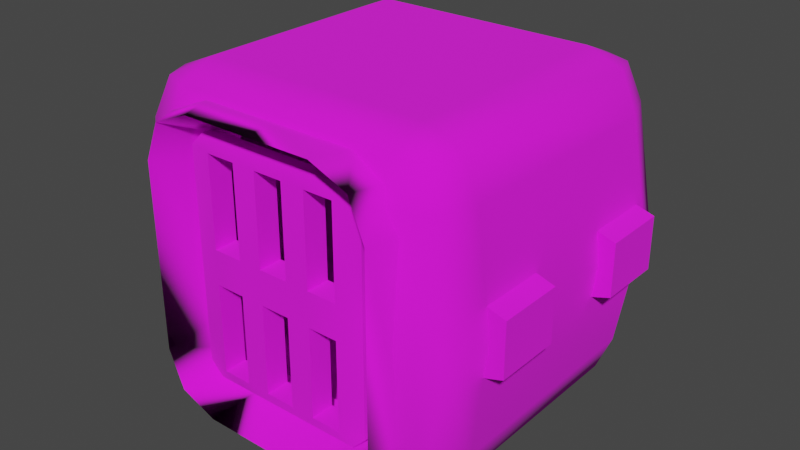 # Source: battlesprite_crate.blend  (saved by Blender 3.4.6; exported with 4.5.12 LTS)
import bpy
from mathutils import Matrix  # noqa: F401  (used for matrix-valued properties, if any)

bpy.ops.wm.read_factory_settings(use_empty=True)
scene = bpy.context.scene
scene.name = 'Scene'

# ---- collections
col_collection = bpy.data.collections.new('Collection'); scene.collection.children.link(col_collection)
col_export = bpy.data.collections.new('Export'); scene.collection.children.link(col_export)

# ---- images (referenced by path relative to the original .blend; pixels are not part of the script)
import os
ASSET_DIR = os.environ.get("B2B_ASSET_DIR", "")  # directory of the original .blend (textures are referenced by path, not embedded)
HERE = os.path.dirname(os.path.abspath(__file__))  # packed textures are extracted next to this script under _unpacked/

def load_image(name, relpath, width, height, colorspace="sRGB"):
    """Load a texture the original file referenced (path relative to the .blend, or extracted next to this script)."""
    p = next((c for c in (os.path.join(HERE, relpath), os.path.join(ASSET_DIR, relpath)) if relpath and os.path.exists(c)), "")
    if p:
        img = bpy.data.images.load(p, check_existing=True)
        img.name = name
    else:  # same state as the original file: an image datablock whose file is absent (Cycles renders it pink)
        img = bpy.data.images.new(name, width, height)
        img.source = "FILE"
        img.filepath = "//" + (relpath or name)
    img.colorspace_settings.name = colorspace
    return img
img_crate_sprite_png = load_image('crate_sprite.png', 'crate_sprite.png', 1024, 1024, 'sRGB')

# ---- materials (node trees are filled in below, after node groups)
mat_crate_sprite = bpy.data.materials.new('crate_sprite')
mat_crate_sprite.use_backface_culling = True
mat_crate_sprite.use_transparent_shadow = False

# ---- material node trees
mat_crate_sprite.use_nodes = True; mat_crate_sprite.node_tree.nodes.clear()
_N = mat_crate_sprite.node_tree.nodes; _L = mat_crate_sprite.node_tree.links
n0 = _N.new('ShaderNodeBsdfPrincipled'); n0.name = 'Principled BSDF'; n0.location = (10, 300)
n0.distribution = 'GGX'
n0.subsurface_method = 'RANDOM_WALK_SKIN'
n0.inputs[2].default_value = 1.0
n0.inputs[27].default_value = (0.0, 0.0, 0.0, 1.0)
n0.inputs[28].default_value = 1.0
n1 = _N.new('ShaderNodeOutputMaterial'); n1.name = 'Material Output'; n1.location = (320, 270)
n2 = _N.new('ShaderNodeTexImage'); n2.name = 'Image Texture'; n2.location = (-440, 210)
n2.label = 'BASE COLOR'
n2.image = img_crate_sprite_png
_L.new(n0.outputs[0], n1.inputs[0])
_L.new(n2.outputs[0], n0.inputs[0])
_L.new(n2.outputs[1], n0.inputs[4])
n1.is_active_output = True

# ---- world
world_world = bpy.data.worlds.new('World'); scene.world = world_world
world_world.use_nodes = True; world_world.node_tree.nodes.clear()
_N = world_world.node_tree.nodes; _L = world_world.node_tree.links
n0 = _N.new('ShaderNodeOutputWorld'); n0.name = 'World Output'; n0.location = (300, 300)
n1 = _N.new('ShaderNodeBackground'); n1.name = 'Background'; n1.location = (10, 300)
n1.inputs[0].default_value = (0.05088, 0.05088, 0.05088, 1.0)
_L.new(n1.outputs[0], n0.inputs[0])
n0.is_active_output = True
world_world.color = (0.05088, 0.05088, 0.05088)
world_world.use_sun_shadow = False
world_world.sun_shadow_jitter_overblur = 0.0

# ---- meshes
me_rsrc_world_prop_knights_battlesprites_crate_battlesprite_meshno = bpy.data.meshes.new('rsrc.world.prop.knights.battlesprites.crate_battlesprite-MeshNo')
me_rsrc_world_prop_knights_battlesprites_crate_battlesprite_meshno.from_pydata([(0.16, -0.84, 0.34), (-0.16, -0.84, 0.34), (-0.16, -1.0, 0.34), (0.16, -1.0, 0.34), (0.16, -0.84, 0.5), (-0.584, -0.42, -0.14), (-0.584, -0.58, -0.34), (-0.584, -0.58, -0.14), (-0.52, -0.4, -0.14), (-0.52, -0.4, -0.34), (-0.584, -0.42, -0.34), (-0.52, -0.6, -0.34), (-0.52, -0.6, -0.14), (-0.584, -0.58, 0.14), (-0.584, -0.42, 0.14), (-0.52, -0.4, 0.14), (-0.52, -0.6, 0.14), (-0.52, -0.6, 0.34), (-0.584, -0.58, 0.34), (-0.52, -0.4, 0.34), (-0.584, -0.42, 0.34), (0.584, -0.42, -0.14), (0.584, -0.58, -0.14), (0.584, -0.42, -0.34), (0.52, -0.4, -0.34), (0.52, -0.4, -0.14), (0.52, -0.6, -0.34), (0.584, -0.58, -0.34), (0.52, -0.6, -0.14), (0.584, -0.58, 0.14), (0.584, -0.42, 0.14), (0.584, -0.42, 0.34), (0.52, -0.6, 0.14), (0.52, -0.4, 0.14), (0.584, -0.58, 0.34), (0.52, -0.6, 0.34), (0.52, -0.4, 0.34), (-0.16, -0.9531, 0.4531), (0.3, -0.1, -0.36), (-0.3, -0.94, -0.36), (-0.3, -0.1, 0.32), (0.34, -0.84, 0.5), (1.748e-09, -0.5, 0.54), (0.0, -0.84, 0.5), (-0.34, -0.84, 0.5), (-0.4931, -0.5, 0.4931), (-0.42, -0.9531, 0.42), (-0.16, -0.84, 0.5), (0.3, -0.94, 0.32), (0.3, -0.94, -0.36), (-0.3, -0.94, 0.32), (0.3, -0.1, 0.32), (-0.3, -0.1, -0.36), (-0.4531, -0.84, 0.4531), (-0.5, -0.84, 0.34), (-0.5, -0.84, -0.34), (-0.4531, -0.9531, -0.34), (-0.4931, -0.5, -0.4531), (-0.4531, -0.84, -0.4531), (-0.42, -0.9531, -0.42), (-0.38, -0.5, -0.5), (-0.34, -0.84, -0.5), (-0.2404, -0.92, -0.4669), (0.0, -0.9531, -0.4531), (0.0, -0.92, -0.4669), (0.34, -0.9531, -0.4531), (0.2404, -0.92, -0.4669), (0.34, -0.84, -0.5), (0.4531, -0.84, -0.4531), (0.4931, -0.5, -0.4531), (0.5, -0.84, -0.34), (0.54, -0.5, 0.38), (0.4531, -0.9531, -0.34), (0.5, -0.84, 0.34), (0.4531, -0.84, 0.4531), (0.4531, -0.9531, 0.34), (0.42, -0.9531, 0.42), (0.34, -1.0, -0.34), (0.42, -0.9531, -0.42), (0.0, -1.0, -0.34), (0.0, -1.0, 0.34), (-0.34, -1.0, -0.34), (-0.34, -0.9531, -0.4531), (-0.34, -1.0, 0.34), (-0.4531, -0.9531, 0.34), (-0.34, -0.9531, 0.4531), (0.34, -1.0, 0.34), (0.16, -0.9531, 0.4531), (0.34, -0.9531, 0.4531), (-0.4531, -0.16, 0.4531), (-0.38, -0.5, 0.54), (-0.34, -0.16, 0.5), (-0.34, -0.04686, 0.4531), (0.0, -0.16, 0.5), (0.0, -0.04686, 0.4531), (0.38, -0.5, 0.54), (0.34, -0.16, 0.5), (0.4931, -0.5, 0.4931), (0.34, -0.04686, 0.4531), (0.4531, -0.16, 0.4531), (0.5, -0.16, 0.34), (0.54, -0.5, -0.34), (0.4531, -0.04686, 0.34), (0.5, -0.16, -0.34), (0.4531, -0.16, -0.4531), (0.38, -0.5, -0.5), (0.34, -0.16, -0.5), (0.42, -0.04686, -0.42), (0.2404, -0.08, -0.4669), (0.0, -0.08, -0.4669), (0.0, -0.04686, -0.4531), (-0.2404, -0.08, -0.4669), (-0.34, -0.16, -0.5), (-0.4531, -0.16, -0.4531), (-0.54, -0.5, -0.34), (-0.5, -0.16, -0.34), (-0.54, -0.5, 0.38), (-0.4531, -0.04686, -0.34), (-0.5, -0.16, 0.34), (-0.4531, -0.04686, 0.34), (-0.34, 0.0, -0.34), (-0.42, -0.04686, -0.42), (-0.34, -0.04686, -0.4531), (0.0, 0.0, -0.34), (0.34, 0.0, -0.34), (0.34, -0.04686, -0.4531), (0.4531, -0.04686, -0.34), (0.34, 0.0, 0.34), (0.42, -0.04686, 0.42), (0.0, 0.0, 0.34), (-0.34, 0.0, 0.34), (-0.42, -0.04686, 0.42), (-4.768e-08, -0.94, -0.458), (-3.815e-08, -0.94, -0.56), (-0.2, -0.94, -0.56), (0.24, -0.94, -0.458), (-0.24, -0.94, -0.458), (0.3131, -0.8931, -0.56), (-0.3131, -0.8931, -0.56), (0.3531, -0.8931, -0.458), (-0.3531, -0.8931, -0.458), (0.36, -0.78, -0.56), (0.4, -0.78, -0.458), (-0.4, -0.78, -0.458), (0.4, -0.22, -0.458), (0.36, -0.22, -0.56), (-0.4, -0.22, -0.458), (0.3531, -0.1069, -0.458), (-0.3531, -0.1069, -0.458), (0.24, -0.06, -0.458), (-0.24, -0.06, -0.458), (0.2, -0.06, -0.56), (-0.2, -0.06, -0.56), (-2.861e-08, -0.06, -0.458), (-0.12, -0.86, -0.36), (-4.292e-08, -0.86, -0.36), (0.12, -0.86, -0.36), (0.2, -0.94, -0.56), (-0.2331, -0.8131, -0.36), (0.2331, -0.8131, -0.36), (-0.28, -0.7, -0.36), (-0.36, -0.78, -0.56), (0.28, -0.7, -0.36), (-0.28, -0.3, -0.36), (-0.36, -0.22, -0.56), (0.28, -0.3, -0.36), (-0.2331, -0.1869, -0.36), (0.3131, -0.1069, -0.56), (-0.3131, -0.1069, -0.56), (0.2331, -0.1869, -0.36), (0.12, -0.14, -0.36), (-3.815e-08, -0.06, -0.56), (-3.815e-08, -0.14, -0.36), (-0.12, -0.14, -0.36)], [], [(0, 1, 2), (2, 3, 0), (4, 47, 1), (1, 0, 4), (5, 10, 6), (6, 7, 5), (8, 9, 10), (10, 5, 8), (9, 11, 6), (6, 10, 9), (11, 12, 7), (7, 6, 11), (12, 8, 5), (5, 7, 12), (20, 14, 13), (13, 18, 20), (19, 15, 14), (14, 20, 19), (15, 16, 13), (13, 14, 15), (16, 17, 18), (18, 13, 16), (17, 19, 20), (20, 18, 17), (27, 23, 21), (21, 22, 27), (23, 24, 25), (25, 21, 23), (27, 26, 24), (24, 23, 27), (22, 28, 26), (26, 27, 22), (21, 25, 28), (28, 22, 21), (29, 30, 31), (31, 34, 29), (30, 33, 36), (36, 31, 30), (29, 32, 33), (33, 30, 29), (34, 35, 32), (32, 29, 34), (31, 36, 35), (35, 34, 31), (37, 2, 1), (1, 47, 37), (0, 3, 87), (87, 4, 0), (48, 51, 38), (38, 49, 48), (52, 50, 39), (50, 52, 40), (4, 87, 88), (88, 41, 4), (41, 88, 76), (76, 74, 41), (95, 41, 74), (74, 97, 95), (41, 95, 42), (42, 43, 41), (43, 42, 90), (90, 44, 43), (44, 90, 45), (45, 53, 44), (85, 44, 53), (53, 46, 85), (47, 44, 85), (85, 37, 47), (48, 49, 39), (39, 50, 48), (51, 48, 50), (50, 40, 51), (51, 40, 52), (52, 38, 51), (53, 45, 116), (116, 54, 53), (46, 53, 54), (54, 116, 114), (54, 84, 46), (114, 55, 54), (84, 54, 55), (55, 56, 84), (55, 114, 57), (56, 55, 58), (57, 58, 55), (58, 59, 56), (58, 57, 60), (60, 61, 58), (59, 58, 61), (61, 82, 59), (62, 82, 61), (63, 82, 62), (62, 64, 63), (65, 63, 64), (64, 66, 65), (67, 65, 66), (68, 78, 65), (65, 67, 68), (67, 105, 69), (69, 68, 67), (68, 69, 101), (101, 70, 68), (70, 101, 71), (78, 68, 70), (70, 72, 78), (71, 73, 70), (72, 70, 73), (73, 71, 97), (97, 74, 73), (75, 73, 74), (74, 76, 75), (73, 75, 72), (77, 72, 75), (77, 78, 72), (77, 65, 78), (65, 77, 79), (79, 63, 65), (80, 79, 77), (63, 79, 81), (81, 82, 63), (81, 59, 82), (81, 56, 59), (56, 81, 83), (83, 81, 79), (79, 80, 83), (83, 84, 56), (83, 46, 84), (83, 85, 46), (37, 85, 83), (83, 2, 37), (77, 86, 80), (75, 86, 77), (87, 3, 86), (86, 88, 87), (86, 76, 88), (86, 75, 76), (89, 45, 90), (90, 91, 89), (131, 89, 91), (91, 90, 42), (91, 92, 131), (42, 93, 91), (92, 91, 93), (93, 94, 92), (93, 42, 95), (94, 93, 96), (95, 96, 93), (96, 95, 97), (96, 98, 94), (97, 99, 96), (98, 96, 99), (99, 128, 98), (99, 97, 71), (71, 100, 99), (128, 99, 100), (100, 71, 101), (100, 102, 128), (101, 103, 100), (102, 100, 103), (103, 101, 69), (69, 104, 103), (104, 69, 105), (105, 106, 104), (107, 104, 106), (106, 125, 107), (108, 125, 106), (125, 108, 109), (109, 110, 125), (110, 109, 111), (111, 122, 110), (112, 122, 111), (113, 121, 122), (122, 112, 113), (112, 60, 57), (57, 113, 112), (113, 57, 114), (114, 115, 113), (115, 114, 116), (121, 113, 115), (115, 117, 121), (116, 118, 115), (117, 115, 118), (118, 116, 45), (45, 89, 118), (119, 118, 89), (89, 131, 119), (118, 119, 117), (120, 117, 119), (117, 120, 121), (121, 120, 122), (122, 120, 123), (123, 110, 122), (110, 123, 124), (124, 125, 110), (125, 124, 107), (107, 124, 126), (104, 107, 126), (126, 103, 104), (103, 126, 102), (127, 102, 126), (126, 124, 127), (102, 127, 128), (127, 124, 123), (128, 127, 98), (98, 127, 129), (123, 129, 127), (129, 94, 98), (129, 123, 120), (94, 129, 130), (130, 92, 94), (92, 130, 131), (131, 130, 119), (119, 130, 120), (120, 130, 129), (132, 133, 157), (134, 133, 132), (157, 135, 132), (132, 136, 134), (135, 157, 137), (138, 134, 136), (137, 139, 135), (136, 140, 138), (139, 137, 141), (161, 138, 140), (141, 142, 139), (140, 143, 161), (144, 142, 141), (164, 161, 143), (141, 145, 144), (143, 146, 164), (147, 144, 145), (164, 146, 148), (145, 167, 147), (148, 168, 164), (149, 147, 167), (168, 148, 150), (167, 151, 149), (150, 152, 168), (153, 149, 151), (152, 150, 153), (153, 171, 152), (151, 171, 153), (154, 155, 133), (133, 155, 156), (133, 134, 154), (156, 157, 133), (158, 154, 134), (137, 157, 156), (134, 138, 158), (156, 159, 137), (160, 158, 138), (141, 137, 159), (138, 161, 160), (159, 162, 141), (163, 160, 161), (145, 141, 162), (161, 164, 163), (162, 165, 145), (166, 163, 164), (167, 145, 165), (164, 168, 166), (165, 169, 167), (151, 167, 169), (169, 170, 151), (171, 151, 170), (170, 172, 171), (171, 172, 173), (173, 166, 168), (173, 152, 171), (168, 152, 173)])
me_rsrc_world_prop_knights_battlesprites_crate_battlesprite_meshno.polygons.foreach_set('use_smooth', [0, 0, 0, 0, 0, 0, 0, 0, 0, 0, 0, 0, 0, 0, 0, 0, 0, 0, 0, 0, 0, 0, 0, 0, 0, 0, 0, 0, 0, 0, 0, 0, 0, 0, 0, 0, 0, 0, 0, 0, 0, 0, 0, 0, 0, 0, 0, 0, 1, 1, 1, 1, 1, 1, 1, 1, 1, 1, 1, 1, 1, 1, 1, 1, 1, 1, 1, 1, 1, 1, 1, 1, 1, 1, 1, 1, 1, 1, 1, 1, 1, 1, 1, 1, 1, 1, 1, 1, 1, 1, 1, 1, 1, 1, 1, 1, 1, 1, 1, 1, 1, 1, 1, 1, 1, 1, 1, 1, 1, 1, 1, 1, 1, 1, 1, 1, 1, 1, 1, 1, 1, 1, 1, 1, 1, 1, 1, 1, 1, 1, 1, 1, 1, 1, 1, 1, 1, 1, 1, 1, 1, 1, 1, 1, 1, 1, 1, 1, 1, 1, 1, 1, 1, 1, 1, 1, 1, 1, 1, 1, 1, 1, 1, 1, 1, 1, 1, 1, 1, 1, 1, 1, 1, 1, 1, 1, 1, 1, 1, 1, 1, 1, 1, 1, 1, 1, 1, 1, 1, 1, 1, 1, 1, 1, 1, 1, 1, 1, 1, 1, 1, 1, 0, 1, 1, 0, 1, 0, 1, 1, 1, 1, 1, 0, 1, 1, 1, 1, 1, 1, 1, 1, 1, 1, 1, 1, 1, 1, 1, 1, 1, 1, 1, 1, 1, 1, 1, 1, 1, 1, 1, 1, 1, 1, 1, 1, 1, 1, 1, 1, 1, 1, 1, 1, 1, 1, 1, 1, 1, 1, 1, 1, 1, 1, 1, 1, 1, 1, 1, 1])
_uv = me_rsrc_world_prop_knights_battlesprites_crate_battlesprite_meshno.uv_layers.new(name='UVMap')
_uv.uv.foreach_set('vector', [0.5987, 0.7493, 0.5987, 0.8571, 0.5457, 0.8571, 0.5457, 0.8571, 0.5457, 0.7493, 0.5987, 0.7493, 0.6569, 0.7493, 0.6569, 0.8571, 0.6039, 0.8571, 0.6039, 0.8571, 0.6039, 0.7493, 0.6569, 0.7493, 0.03791, 0.03856, 0.1356, 0.03856, 0.1356, 0.1166, 0.1356, 0.1166, 0.03791, 0.1166, 0.03791, 0.03856, 0.03791, 0.001382, 0.1356, 0.001382, 0.1356, 0.03409, 0.1356, 0.03409, 0.03791, 0.03409, 0.03791, 0.001382, 0.1718, 0.02881, 0.1718, 0.1264, 0.1406, 0.1166, 0.1406, 0.1166, 0.1406, 0.03856, 0.1718, 0.02881, 0.1356, 0.1536, 0.03791, 0.1536, 0.03791, 0.1209, 0.03791, 0.1209, 0.1356, 0.1209, 0.1356, 0.1536, 0.001547, 0.1264, 0.001547, 0.02881, 0.03277, 0.03856, 0.03277, 0.03856, 0.03277, 0.1166, 0.001547, 0.1264, 0.1354, 0.03856, 0.03791, 0.03856, 0.03791, 0.1166, 0.03791, 0.1166, 0.1354, 0.1166, 0.1354, 0.03856, 0.1354, 0.001382, 0.03791, 0.001382, 0.03791, 0.03409, 0.03791, 0.03409, 0.1354, 0.03409, 0.1354, 0.001382, 0.001547, 0.02881, 0.001547, 0.1264, 0.03277, 0.1166, 0.03277, 0.1166, 0.03277, 0.03856, 0.001547, 0.02881, 0.03791, 0.1536, 0.1354, 0.1536, 0.1354, 0.1209, 0.1354, 0.1209, 0.03791, 0.1209, 0.03791, 0.1536, 0.1718, 0.1264, 0.1718, 0.02881, 0.1406, 0.03856, 0.1406, 0.03856, 0.1406, 0.1166, 0.1718, 0.1264, 0.1356, 0.1166, 0.1356, 0.03856, 0.03791, 0.03856, 0.03791, 0.03856, 0.03791, 0.1166, 0.1356, 0.1166, 0.1356, 0.03409, 0.1356, 0.001382, 0.03791, 0.001382, 0.03791, 0.001382, 0.03791, 0.03409, 0.1356, 0.03409, 0.1406, 0.1166, 0.1718, 0.1264, 0.1718, 0.02881, 0.1718, 0.02881, 0.1406, 0.03856, 0.1406, 0.1166, 0.03791, 0.1209, 0.03791, 0.1536, 0.1356, 0.1536, 0.1356, 0.1536, 0.1356, 0.1209, 0.03791, 0.1209, 0.03277, 0.03856, 0.001547, 0.02881, 0.001547, 0.1264, 0.001547, 0.1264, 0.03277, 0.1166, 0.03277, 0.03856, 0.03791, 0.1166, 0.03791, 0.03856, 0.1354, 0.03856, 0.1354, 0.03856, 0.1354, 0.1166, 0.03791, 0.1166, 0.03791, 0.03409, 0.03791, 0.001382, 0.1354, 0.001382, 0.1354, 0.001382, 0.1354, 0.03409, 0.03791, 0.03409, 0.03277, 0.1166, 0.001547, 0.1264, 0.001547, 0.02881, 0.001547, 0.02881, 0.03277, 0.03856, 0.03277, 0.1166, 0.1354, 0.1209, 0.1354, 0.1536, 0.03791, 0.1536, 0.03791, 0.1536, 0.03791, 0.1209, 0.1354, 0.1209, 0.1406, 0.03856, 0.1718, 0.02881, 0.1718, 0.1264, 0.1718, 0.1264, 0.1406, 0.1166, 0.1406, 0.03856, 0.08402, 0.542, 0.03191, 0.5635, 0.03191, 0.4898, 0.03191, 0.4898, 0.1056, 0.4898, 0.08402, 0.542, 0.03191, 0.4898, 0.03191, 0.5635, 0.08402, 0.542, 0.08402, 0.542, 0.1056, 0.4898, 0.03191, 0.4898, 0.025, 0.4216, 0.02494, 0.3615, 0.07521, 0.3615, 0.07521, 0.3615, 0.07521, 0.4216, 0.025, 0.4216, 0.07551, 0.3615, 0.025, 0.4216, 0.07551, 0.4216, 0.025, 0.4216, 0.07551, 0.3615, 0.025, 0.3615, 0.7423, 0.5519, 0.7423, 0.6018, 0.6682, 0.6018, 0.6682, 0.6018, 0.6682, 0.5519, 0.7423, 0.5519, 0.6682, 0.5519, 0.6682, 0.6018, 0.6354, 0.6054, 0.6354, 0.6054, 0.6218, 0.557, 0.6682, 0.5519, 0.6518, 0.4131, 0.6682, 0.5519, 0.6218, 0.557, 0.6218, 0.557, 0.6054, 0.4181, 0.6518, 0.4131, 0.6682, 0.5519, 0.6518, 0.4131, 0.8077, 0.4131, 0.8077, 0.4131, 0.8077, 0.5519, 0.6682, 0.5519, 0.8077, 0.5519, 0.8077, 0.4131, 0.6518, 0.4131, 0.6518, 0.4131, 0.6682, 0.5519, 0.8077, 0.5519, 0.6682, 0.5519, 0.6518, 0.4131, 0.6054, 0.4181, 0.6054, 0.4181, 0.6218, 0.557, 0.6682, 0.5519, 0.6682, 0.6018, 0.6682, 0.5519, 0.6218, 0.557, 0.6218, 0.557, 0.6354, 0.6054, 0.6682, 0.6018, 0.7423, 0.5519, 0.6682, 0.5519, 0.6682, 0.6018, 0.6682, 0.6018, 0.7423, 0.6018, 0.7423, 0.5519, -0.02351, 0.4225, -0.02351, 0.4678, 0.02349, 0.4678, 0.02349, 0.4678, 0.02349, 0.4225, -0.02351, 0.4225, -0.02351, 0.3609, -0.02351, 0.4225, 0.02349, 0.4225, 0.02349, 0.4225, 0.02349, 0.3609, -0.02351, 0.3609, -0.02351, 0.3609, 0.02349, 0.3609, 0.02349, 0.3199, 0.02349, 0.3199, -0.02351, 0.3199, -0.02351, 0.3609, 0.5785, 0.5621, 0.5957, 0.4173, 0.5473, 0.4121, 0.5473, 0.4121, 0.5302, 0.5569, 0.5785, 0.5621, 0.5644, 0.6125, 0.5785, 0.5621, 0.5302, 0.5569, 0.5302, 0.5569, 0.5473, 0.4121, 0.2394, 0.412, 0.5302, 0.5569, 0.5304, 0.6088, 0.5644, 0.6125, 0.2394, 0.412, 0.2394, 0.5569, 0.5302, 0.5569, 0.5304, 0.6088, 0.5302, 0.5569, 0.2394, 0.5569, 0.2394, 0.5569, 0.2393, 0.6088, 0.5304, 0.6088, 0.2394, 0.5569, 0.2394, 0.412, 0.191, 0.4174, 0.2393, 0.6088, 0.2394, 0.5569, 0.1914, 0.5621, 0.191, 0.4174, 0.1914, 0.5621, 0.2394, 0.5569, 0.1914, 0.5621, 0.2052, 0.6125, 0.2393, 0.6088, 0.1914, 0.5621, 0.191, 0.4174, 0.1397, 0.4176, 0.1397, 0.4176, 0.1403, 0.5622, 0.1914, 0.5621, 0.1812, 0.6103, 0.1914, 0.5621, 0.1403, 0.5622, 0.1403, 0.5622, 0.1448, 0.6103, 0.1812, 0.6103, 0.1023, 0.5962, 0.1448, 0.6103, 0.1403, 0.5622, 0.004047, 0.6103, 0.1448, 0.6103, 0.1023, 0.5962, 0.1023, 0.5962, 0.002721, 0.5962, 0.004047, 0.6103, 0.1448, 0.6103, 0.004047, 0.6103, 0.002721, 0.5962, 0.002721, 0.5962, 0.1023, 0.5962, 0.1448, 0.6103, 0.1403, 0.5622, 0.1448, 0.6103, 0.1023, 0.5962, 0.1914, 0.5621, 0.1812, 0.6103, 0.1448, 0.6103, 0.1448, 0.6103, 0.1403, 0.5622, 0.1914, 0.5621, 0.1403, 0.5622, 0.1397, 0.4176, 0.191, 0.4174, 0.191, 0.4174, 0.1914, 0.5621, 0.1403, 0.5622, 0.1914, 0.5621, 0.191, 0.4174, 0.2394, 0.412, 0.2394, 0.412, 0.2394, 0.5569, 0.1914, 0.5621, 0.2394, 0.5569, 0.2394, 0.412, 0.5473, 0.4121, 0.2052, 0.6125, 0.1914, 0.5621, 0.2394, 0.5569, 0.2394, 0.5569, 0.2393, 0.6088, 0.2052, 0.6125, 0.5473, 0.4121, 0.5302, 0.5569, 0.2394, 0.5569, 0.2393, 0.6088, 0.2394, 0.5569, 0.5302, 0.5569, 0.5302, 0.5569, 0.5473, 0.4121, 0.5957, 0.4173, 0.5957, 0.4173, 0.5785, 0.5621, 0.5302, 0.5569, 0.5304, 0.6088, 0.5302, 0.5569, 0.5785, 0.5621, 0.5785, 0.5621, 0.5644, 0.6125, 0.5304, 0.6088, 0.5302, 0.5569, 0.5304, 0.6088, 0.2393, 0.6088, 0.239, 0.66, 0.2393, 0.6088, 0.5304, 0.6088, 0.239, 0.66, 0.2046, 0.6228, 0.2393, 0.6088, 0.239, 0.66, 0.1904, 0.6567, 0.2046, 0.6228, 0.1904, 0.6567, 0.239, 0.66, 0.239, 0.804, 0.239, 0.804, 0.1904, 0.804, 0.1904, 0.6567, 0.5309, 0.804, 0.239, 0.804, 0.239, 0.66, 0.1904, 0.804, 0.239, 0.804, 0.239, 0.9481, 0.239, 0.9481, 0.1904, 0.9513, 0.1904, 0.804, 0.239, 0.9481, 0.2046, 0.9852, 0.1904, 0.9513, 0.239, 0.9481, 0.239, 0.9993, 0.2046, 0.9852, 0.239, 0.9993, 0.239, 0.9481, 0.5309, 0.9481, 0.5309, 0.9481, 0.239, 0.9481, 0.239, 0.804, 0.239, 0.804, 0.5309, 0.804, 0.5309, 0.9481, 0.5309, 0.9481, 0.5309, 0.9993, 0.239, 0.9993, 0.5309, 0.9481, 0.5653, 0.9852, 0.5309, 0.9993, 0.5309, 0.9481, 0.5795, 0.9513, 0.5653, 0.9852, 0.5795, 0.8717, 0.5795, 0.9513, 0.5309, 0.9481, 0.5309, 0.9481, 0.5309, 0.8717, 0.5795, 0.8717, 0.239, 0.66, 0.5309, 0.66, 0.5309, 0.804, 0.5304, 0.6088, 0.5309, 0.66, 0.239, 0.66, 0.5795, 0.7364, 0.5309, 0.7364, 0.5309, 0.66, 0.5309, 0.66, 0.5795, 0.6567, 0.5795, 0.7364, 0.5309, 0.66, 0.5653, 0.6228, 0.5795, 0.6567, 0.5309, 0.66, 0.5304, 0.6088, 0.5653, 0.6228, 0.62, 0.2468, 0.6034, 0.3871, 0.6503, 0.3922, 0.6503, 0.3922, 0.6668, 0.2519, 0.62, 0.2468, 0.6337, 0.1979, 0.62, 0.2468, 0.6668, 0.2519, 0.6668, 0.2519, 0.6503, 0.3922, 0.8077, 0.3922, 0.6668, 0.2519, 0.6668, 0.2016, 0.6337, 0.1979, 0.8077, 0.3922, 0.8077, 0.2519, 0.6668, 0.2519, 0.6668, 0.2016, 0.6668, 0.2519, 0.8077, 0.2519, 0.8077, 0.2519, 0.8077, 0.2016, 0.6668, 0.2016, 0.8077, 0.2519, 0.8077, 0.3922, 0.6503, 0.3922, 0.8077, 0.2016, 0.8077, 0.2519, 0.6668, 0.2519, 0.6503, 0.3922, 0.6668, 0.2519, 0.8077, 0.2519, 0.6668, 0.2519, 0.6503, 0.3922, 0.6034, 0.3871, 0.6668, 0.2519, 0.6668, 0.2016, 0.8077, 0.2016, 0.6034, 0.3871, 0.62, 0.2468, 0.6668, 0.2519, 0.6668, 0.2016, 0.6668, 0.2519, 0.62, 0.2468, 0.62, 0.2468, 0.6337, 0.1979, 0.6668, 0.2016, 0.5785, 0.2421, 0.5957, 0.3869, 0.5473, 0.3921, 0.5473, 0.3921, 0.5302, 0.2473, 0.5785, 0.2421, 0.5644, 0.1917, 0.5785, 0.2421, 0.5302, 0.2473, 0.5302, 0.2473, 0.5473, 0.3921, 0.2394, 0.3921, 0.5302, 0.2473, 0.5305, 0.1954, 0.5644, 0.1917, 0.2394, 0.3921, 0.2394, 0.2473, 0.5302, 0.2473, 0.5305, 0.1954, 0.5302, 0.2473, 0.2394, 0.2473, 0.2394, 0.2473, 0.2394, 0.3921, 0.191, 0.3875, 0.191, 0.3875, 0.1914, 0.2423, 0.2394, 0.2473, 0.1914, 0.2423, 0.191, 0.3875, 0.1391, 0.3875, 0.1391, 0.3875, 0.1399, 0.2426, 0.1914, 0.2423, 0.1812, 0.194, 0.1914, 0.2423, 0.1399, 0.2426, 0.1399, 0.2426, 0.1445, 0.194, 0.1812, 0.194, 0.1015, 0.2082, 0.1445, 0.194, 0.1399, 0.2426, 0.1445, 0.194, 0.1015, 0.2082, 0.0009856, 0.2082, 0.0009856, 0.2082, 0.002324, 0.194, 0.1445, 0.194, 0.002324, 0.194, 0.0009856, 0.2082, 0.1015, 0.2082, 0.1015, 0.2082, 0.1445, 0.194, 0.002324, 0.194, 0.1399, 0.2426, 0.1445, 0.194, 0.1015, 0.2082, 0.1914, 0.2423, 0.1812, 0.194, 0.1445, 0.194, 0.1445, 0.194, 0.1399, 0.2426, 0.1914, 0.2423, 0.1399, 0.2426, 0.1391, 0.3875, 0.191, 0.3875, 0.191, 0.3875, 0.1914, 0.2423, 0.1399, 0.2426, 0.1914, 0.2423, 0.191, 0.3875, 0.2394, 0.3921, 0.2394, 0.3921, 0.2394, 0.2473, 0.1914, 0.2423, 0.2394, 0.2473, 0.2394, 0.3921, 0.5473, 0.3921, 0.2052, 0.1917, 0.1914, 0.2423, 0.2394, 0.2473, 0.2394, 0.2473, 0.2391, 0.1954, 0.2052, 0.1917, 0.5473, 0.3921, 0.5302, 0.2473, 0.2394, 0.2473, 0.2391, 0.1954, 0.2394, 0.2473, 0.5302, 0.2473, 0.5302, 0.2473, 0.5473, 0.3921, 0.5957, 0.3869, 0.5957, 0.3869, 0.5785, 0.2421, 0.5302, 0.2473, 0.5305, 0.1954, 0.5302, 0.2473, 0.5785, 0.2421, 0.5785, 0.2421, 0.5644, 0.1917, 0.5305, 0.1954, 0.5302, 0.2473, 0.5305, 0.1954, 0.2391, 0.1954, 0.2389, 0.1441, 0.2391, 0.1954, 0.5305, 0.1954, 0.2391, 0.1954, 0.2389, 0.1441, 0.2045, 0.1813, 0.2045, 0.1813, 0.2389, 0.1441, 0.1903, 0.1474, 0.1903, 0.1474, 0.2389, 0.1441, 0.2389, 4.333e-05, 0.2389, 4.333e-05, 0.1903, 0.003299, 0.1903, 0.1474, 0.1903, 0.003299, 0.2389, 4.333e-05, 0.2389, 0.1441, 0.2389, 0.1441, 0.1903, 0.1474, 0.1903, 0.003299, 0.1903, 0.1474, 0.2389, 0.1441, 0.2045, 0.1813, 0.2045, 0.1813, 0.2389, 0.1441, 0.2391, 0.1954, 0.1914, 0.2423, 0.2052, 0.1917, 0.2391, 0.1954, 0.2391, 0.1954, 0.2394, 0.2473, 0.1914, 0.2423, 0.2394, 0.2473, 0.2391, 0.1954, 0.5305, 0.1954, 0.5309, 0.1441, 0.5305, 0.1954, 0.2391, 0.1954, 0.2391, 0.1954, 0.2389, 0.1441, 0.5309, 0.1441, 0.5305, 0.1954, 0.5309, 0.1441, 0.5653, 0.1813, 0.5309, 0.1441, 0.2389, 0.1441, 0.2389, 4.333e-05, 0.5653, 0.1813, 0.5309, 0.1441, 0.5795, 0.1474, 0.5795, 0.1474, 0.5309, 0.1441, 0.5309, 4.345e-05, 0.2389, 4.333e-05, 0.5309, 4.345e-05, 0.5309, 0.1441, 0.5309, 4.345e-05, 0.5795, 0.003299, 0.5795, 0.1474, 0.5309, 4.345e-05, 0.2389, 4.333e-05, 0.2389, 0.1441, 0.5795, 0.003299, 0.5309, 4.345e-05, 0.5309, 0.1441, 0.5309, 0.1441, 0.5795, 0.1474, 0.5795, 0.003299, 0.5795, 0.1474, 0.5309, 0.1441, 0.5653, 0.1813, 0.5653, 0.1813, 0.5309, 0.1441, 0.5305, 0.1954, 0.5305, 0.1954, 0.5309, 0.1441, 0.2389, 0.1441, 0.2389, 0.1441, 0.5309, 0.1441, 0.5309, 4.345e-05, 0.996, 0.9991, 0.956, 0.9991, 0.956, 0.9072, 0.956, 0.9068, 0.956, 0.9991, 0.996, 0.9991, 0.956, 0.9072, 0.996, 0.9072, 0.996, 0.9991, 0.996, 0.9991, 0.996, 0.9068, 0.956, 0.9068, 0.996, 0.9072, 0.956, 0.9072, 0.956, 0.8638, 0.956, 0.864, 0.956, 0.9068, 0.996, 0.9068, 0.956, 0.8638, 0.996, 0.8638, 0.996, 0.9072, 0.996, 0.9068, 0.996, 0.864, 0.956, 0.864, 0.996, 0.8638, 0.956, 0.8638, 0.956, 0.8203, 0.956, 0.8208, 0.956, 0.864, 0.996, 0.864, 0.956, 0.8203, 0.996, 0.8203, 0.996, 0.8638, 0.996, 0.864, 0.996, 0.8208, 0.956, 0.8208, 0.996, 0.5919, 0.996, 0.8203, 0.956, 0.8203, 0.956, 0.5922, 0.956, 0.8208, 0.996, 0.8208, 0.956, 0.8203, 0.956, 0.5919, 0.996, 0.5919, 0.996, 0.8208, 0.996, 0.5922, 0.956, 0.5922, 0.996, 0.5484, 0.996, 0.5919, 0.956, 0.5919, 0.956, 0.5922, 0.996, 0.5922, 0.996, 0.5488, 0.956, 0.5919, 0.956, 0.5484, 0.996, 0.5484, 0.996, 0.5488, 0.956, 0.5488, 0.956, 0.5922, 0.996, 0.506, 0.996, 0.5484, 0.956, 0.5484, 0.956, 0.5488, 0.996, 0.5488, 0.996, 0.5063, 0.956, 0.5484, 0.956, 0.506, 0.996, 0.506, 0.996, 0.5063, 0.956, 0.5063, 0.956, 0.5488, 0.996, 0.4139, 0.996, 0.506, 0.956, 0.506, 0.956, 0.5063, 0.996, 0.5063, 0.996, 0.4139, 0.996, 0.4139, 0.956, 0.4139, 0.956, 0.5063, 0.956, 0.506, 0.956, 0.4139, 0.996, 0.4139, 0.872, 0.9486, 0.872, 0.996, 0.9388, 0.996, 0.9388, 0.996, 0.872, 0.996, 0.872, 0.949, 0.9388, 0.996, 0.9386, 0.9486, 0.872, 0.9486, 0.872, 0.949, 0.939, 0.949, 0.9388, 0.996, 0.872, 0.9129, 0.872, 0.9486, 0.9386, 0.9486, 0.939, 0.913, 0.939, 0.949, 0.872, 0.949, 0.9386, 0.9486, 0.9386, 0.9129, 0.872, 0.9129, 0.872, 0.949, 0.872, 0.913, 0.939, 0.913, 0.872, 0.8783, 0.872, 0.9129, 0.9386, 0.9129, 0.939, 0.878, 0.939, 0.913, 0.872, 0.913, 0.9386, 0.9129, 0.9386, 0.8783, 0.872, 0.8783, 0.872, 0.913, 0.872, 0.878, 0.939, 0.878, 0.872, 0.7176, 0.872, 0.8783, 0.9386, 0.8783, 0.939, 0.718, 0.939, 0.878, 0.872, 0.878, 0.9386, 0.8783, 0.9386, 0.7176, 0.872, 0.7176, 0.872, 0.878, 0.872, 0.718, 0.939, 0.718, 0.872, 0.683, 0.872, 0.7176, 0.9386, 0.7176, 0.939, 0.683, 0.939, 0.718, 0.872, 0.718, 0.9386, 0.7176, 0.9386, 0.683, 0.872, 0.683, 0.872, 0.718, 0.872, 0.683, 0.939, 0.683, 0.939, 0.647, 0.939, 0.683, 0.872, 0.683, 0.872, 0.683, 0.872, 0.647, 0.939, 0.647, 0.9388, 0.6, 0.939, 0.647, 0.872, 0.647, 0.872, 0.647, 0.872, 0.6, 0.9388, 0.6, 0.9388, 0.6, 0.872, 0.6, 0.872, 0.6473, 0.872, 0.6473, 0.872, 0.683, 0.9386, 0.683, 0.872, 0.6473, 0.9386, 0.6473, 0.9388, 0.6, 0.9386, 0.683, 0.9386, 0.6473, 0.872, 0.6473])
me_rsrc_world_prop_knights_battlesprites_crate_battlesprite_meshno.materials.append(mat_crate_sprite)
me_rsrc_world_prop_knights_battlesprites_crate_battlesprite_meshno.update()
me_rsrc_world_prop_knights_battlesprites_crate_battlesprite_meshno.normals_split_custom_set([tuple(v) for v in zip(*[iter([0.0, 0.0, 1.0, 0.0, 0.0, 1.0, 0.0, 0.0, 1.0, 0.0, 0.0, 1.0, 0.0, 0.0, 1.0, 0.0, 0.0, 1.0, 0.0, -1.0, 0.0, 0.0, -1.0, 0.0, 0.0, -1.0, 0.0, 0.0, -1.0, 0.0, 0.0, -1.0, 0.0, 0.0, -1.0, 0.0, -1.0, 0.0, 0.0, -1.0, 0.0, 0.0, -1.0, 0.0, 0.0, -1.0, 0.0, 0.0, -1.0, 0.0, 0.0, -1.0, 0.0, 0.0, -0.2983, 0.9545, 0.0, -0.2983, 0.9545, 0.0, -0.2983, 0.9545, 0.0, -0.2983, 0.9545, 0.0, -0.2983, 0.9545, 0.0, -0.2983, 0.9545, 0.0, 2.183e-07, 0.0, -1.0, 2.183e-07, 0.0, -1.0, 2.183e-07, 0.0, -1.0, 9.095e-08, 0.0, -1.0, 9.095e-08, 0.0, -1.0, 9.095e-08, 0.0, -1.0, -0.2983, -0.9545, 0.0, -0.2983, -0.9545, 0.0, -0.2983, -0.9545, 0.0, -0.2983, -0.9545, 0.0, -0.2983, -0.9545, 0.0, -0.2983, -0.9545, 0.0, 1.819e-07, 0.0, 1.0, 1.819e-07, 0.0, 1.0, 1.819e-07, 0.0, 1.0, -4.547e-08, 0.0, 1.0, -4.547e-08, 0.0, 1.0, -4.547e-08, 0.0, 1.0, -1.0, 0.0, 0.0, -1.0, 0.0, 0.0, -1.0, 0.0, 0.0, -1.0, 0.0, 0.0, -1.0, 0.0, 0.0, -1.0, 0.0, 0.0, -0.2983, 0.9545, 0.0, -0.2983, 0.9545, 0.0, -0.2983, 0.9545, 0.0, -0.2983, 0.9545, 0.0, -0.2983, 0.9545, 0.0, -0.2983, 0.9545, 0.0, -3.638e-08, 0.0, -1.0, -3.638e-08, 0.0, -1.0, -3.638e-08, 0.0, -1.0, 2.274e-07, 0.0, -1.0, 2.274e-07, 0.0, -1.0, 2.274e-07, 0.0, -1.0, -0.2983, -0.9545, 0.0, -0.2983, -0.9545, 0.0, -0.2983, -0.9545, 0.0, -0.2983, -0.9545, 0.0, -0.2983, -0.9545, 0.0, -0.2983, -0.9545, 0.0, 7.276e-08, 0.0, 1.0, 7.276e-08, 0.0, 1.0, 7.276e-08, 0.0, 1.0, 2.728e-07, 0.0, 1.0, 2.728e-07, 0.0, 1.0, 2.728e-07, 0.0, 1.0, 1.0, 0.0, 0.0, 1.0, 0.0, 0.0, 1.0, 0.0, 0.0, 1.0, 0.0, 0.0, 1.0, 0.0, 0.0, 1.0, 0.0, 0.0, 0.2983, 0.9545, 0.0, 0.2983, 0.9545, 0.0, 0.2983, 0.9545, 0.0, 0.2983, 0.9545, 0.0, 0.2983, 0.9545, 0.0, 0.2983, 0.9545, 0.0, 0.0, 0.0, -1.0, 0.0, 0.0, -1.0, 0.0, 0.0, -1.0, 0.0, 0.0, -1.0, 0.0, 0.0, -1.0, 0.0, 0.0, -1.0, 0.2983, -0.9545, 0.0, 0.2983, -0.9545, 0.0, 0.2983, -0.9545, 0.0, 0.2983, -0.9545, 0.0, 0.2983, -0.9545, 0.0, 0.2983, -0.9545, 0.0, -2.91e-07, 0.0, 1.0, -2.91e-07, 0.0, 1.0, -2.91e-07, 0.0, 1.0, 0.0, 0.0, 1.0, 0.0, 0.0, 1.0, 0.0, 0.0, 1.0, 1.0, 0.0, 0.0, 1.0, 0.0, 0.0, 1.0, 0.0, 0.0, 1.0, 0.0, 0.0, 1.0, 0.0, 0.0, 1.0, 0.0, 0.0, 0.2983, 0.9545, 0.0, 0.2983, 0.9545, 0.0, 0.2983, 0.9545, 0.0, 0.2983, 0.9545, 0.0, 0.2983, 0.9545, 0.0, 0.2983, 0.9545, 0.0, 0.0, 0.0, -1.0, 0.0, 0.0, -1.0, 0.0, 0.0, -1.0, -3.638e-07, 0.0, -1.0, -3.638e-07, 0.0, -1.0, -3.638e-07, 0.0, -1.0, 0.2983, -0.9545, 0.0, 0.2983, -0.9545, 0.0, 0.2983, -0.9545, 0.0, 0.2983, -0.9545, 0.0, 0.2983, -0.9545, 0.0, 0.2983, -0.9545, 0.0, 0.0, 0.0, 1.0, 0.0, 0.0, 1.0, 0.0, 0.0, 1.0, 0.0, 0.0, 1.0, 0.0, 0.0, 1.0, 0.0, 0.0, 1.0, 1.0, 0.0, 0.0, 1.0, 0.0, 0.0, 1.0, 0.0, 0.0, 1.0, 0.0, 0.0, 1.0, 0.0, 0.0, 1.0, 0.0, 0.0, -1.0, 0.0, 0.0, -1.0, 0.0, 0.0, -1.0, 0.0, 0.0, -1.0, 0.0, 0.0, -1.0, 0.0, 0.0, -1.0, 0.0, 0.0, 3.949e-05, -0.6371, -0.7708, 8.851e-06, -0.6371, -0.7708, 8.515e-05, -0.6372, -0.7707, 8.515e-05, -0.6372, -0.7707, -4.157e-05, -0.6371, -0.7708, 3.949e-05, -0.6371, -0.7708, 7.731e-05, -0.637, -0.7709, -3.552e-05, -0.6371, -0.7708, 6.056e-05, -0.6371, -0.7708, -3.552e-05, -0.6371, -0.7708, 7.731e-05, -0.637, -0.7709, -1.219e-05, -0.6371, -0.7708, 1.04e-05, -0.1724, 0.985, 0.0, -0.7071, 0.7071, 0.1448, -0.6794, 0.7194, 0.1448, -0.6794, 0.7194, 1.63e-05, -0.1724, 0.985, 1.04e-05, -0.1724, 0.985, 1.63e-05, -0.1724, 0.985, 0.1448, -0.6794, 0.7194, 0.5294, -0.663, 0.5294, 0.5294, -0.663, 0.5294, 0.6812, -0.2681, 0.6812, 1.63e-05, -0.1724, 0.985, -0.06937, 0.01542, 0.9975, 1.63e-05, -0.1724, 0.985, 0.6812, -0.2681, 0.6812, 0.6812, -0.2681, 0.6812, 0.6975, 0.1641, 0.6975, -0.06937, 0.01542, 0.9975, 1.63e-05, -0.1724, 0.985, -0.06937, 0.01542, 0.9975, -1.325e-05, 0.1842, 0.9829, -1.325e-05, 0.1842, 0.9829, -2.693e-06, -0.1724, 0.985, 1.63e-05, -0.1724, 0.985, -2.693e-06, -0.1724, 0.985, -1.325e-05, 0.1842, 0.9829, 0.06937, 0.01543, 0.9975, 0.06937, 0.01543, 0.9975, -2.36e-05, -0.1724, 0.985, -2.693e-06, -0.1724, 0.985, -2.36e-05, -0.1724, 0.985, 0.06937, 0.01543, 0.9975, -0.5839, 0.03301, 0.8112, -0.5839, 0.03301, 0.8112, -0.6812, -0.2681, 0.6812, -2.36e-05, -0.1724, 0.985, -0.1448, -0.6794, 0.7194, -2.36e-05, -0.1724, 0.985, -0.6812, -0.2681, 0.6812, -0.6812, -0.2681, 0.6812, -0.5294, -0.663, 0.5294, -0.1448, -0.6794, 0.7194, -1.045e-05, -0.1724, 0.985, -2.36e-05, -0.1724, 0.985, -0.1448, -0.6794, 0.7194, -0.1448, -0.6794, 0.7194, 0.0, -0.7071, 0.7071, -1.045e-05, -0.1724, 0.985, 3.949e-05, -0.6371, -0.7708, -4.157e-05, -0.6371, -0.7708, 6.056e-05, -0.6371, -0.7708, 6.056e-05, -0.6371, -0.7708, -3.552e-05, -0.6371, -0.7708, 3.949e-05, -0.6371, -0.7708, 8.851e-06, -0.6371, -0.7708, 3.949e-05, -0.6371, -0.7708, -3.552e-05, -0.6371, -0.7708, -3.552e-05, -0.6371, -0.7708, -1.219e-05, -0.6371, -0.7708, 8.851e-06, -0.6371, -0.7708, 8.851e-06, -0.6371, -0.7708, -1.219e-05, -0.6371, -0.7708, 7.731e-05, -0.637, -0.7709, 7.731e-05, -0.637, -0.7709, 8.515e-05, -0.6372, -0.7707, 8.851e-06, -0.6371, -0.7708, -0.6812, -0.2681, 0.6812, -0.5839, 0.03301, 0.8112, -0.9973, 2.817e-05, -0.07406, -0.9973, 2.817e-05, -0.07406, -0.9815, -0.1915, 0.001142, -0.6812, -0.2681, 0.6812, -0.5294, -0.663, 0.5294, -0.6812, -0.2681, 0.6812, -0.9815, -0.1915, 0.001142, -0.9815, -0.1915, 0.001142, -0.9973, 2.817e-05, -0.07406, -0.9968, -3.234e-06, 0.07969, -0.9815, -0.1915, 0.001142, -0.7194, -0.6794, 0.1448, -0.5294, -0.663, 0.5294, -0.9968, -3.234e-06, 0.07969, -0.9815, -0.1915, 0.001121, -0.9815, -0.1915, 0.001142, -0.7194, -0.6794, 0.1448, -0.9815, -0.1915, 0.001142, -0.9815, -0.1915, 0.001121, -0.9815, -0.1915, 0.001121, -0.7194, -0.6794, -0.1448, -0.7194, -0.6794, 0.1448, -0.9815, -0.1915, 0.001121, -0.9968, -3.234e-06, 0.07969, -0.6597, -0.00423, -0.7515, -0.7194, -0.6794, -0.1448, -0.9815, -0.1915, 0.001121, -0.6809, -0.2266, -0.6965, -0.6597, -0.00423, -0.7515, -0.6809, -0.2266, -0.6965, -0.9815, -0.1915, 0.001121, -0.6809, -0.2266, -0.6965, -0.5294, -0.663, -0.5294, -0.7194, -0.6794, -0.1448, -0.6809, -0.2266, -0.6965, -0.6597, -0.00423, -0.7515, -0.3823, -0.04497, -0.9229, -0.3823, -0.04497, -0.9229, -0.2929, -0.2473, -0.9236, -0.6809, -0.2266, -0.6965, -0.5294, -0.663, -0.5294, -0.6809, -0.2266, -0.6965, -0.2929, -0.2473, -0.9236, -0.2929, -0.2473, -0.9236, -0.1448, -0.6794, -0.7194, -0.5294, -0.663, -0.5294, -3.362e-07, -0.3827, -0.9239, -0.1448, -0.6794, -0.7194, -0.2929, -0.2473, -0.9236, 0.0, -0.7071, -0.7071, -0.1448, -0.6794, -0.7194, -3.362e-07, -0.3827, -0.9239, -3.362e-07, -0.3827, -0.9239, 0.0, -0.3827, -0.9239, 0.0, -0.7071, -0.7071, 0.1448, -0.6794, -0.7194, 0.0, -0.7071, -0.7071, 0.0, -0.3827, -0.9239, 0.0, -0.3827, -0.9239, 2.942e-07, -0.3827, -0.9239, 0.1448, -0.6794, -0.7194, 0.2929, -0.2473, -0.9236, 0.1448, -0.6794, -0.7194, 2.942e-07, -0.3827, -0.9239, 0.6809, -0.2266, -0.6965, 0.5294, -0.663, -0.5294, 0.1448, -0.6794, -0.7194, 0.1448, -0.6794, -0.7194, 0.2929, -0.2473, -0.9236, 0.6809, -0.2266, -0.6965, 0.2929, -0.2473, -0.9236, 0.3823, 0.04497, -0.9229, 0.7182, -0.0845, -0.6907, 0.7182, -0.0845, -0.6907, 0.6809, -0.2266, -0.6965, 0.2929, -0.2473, -0.9236, 0.6809, -0.2266, -0.6965, 0.7182, -0.0845, -0.6907, 0.9968, 6.698e-06, 0.07969, 0.9968, 6.698e-06, 0.07969, 0.9815, -0.1915, 0.001157, 0.6809, -0.2266, -0.6965, 0.9815, -0.1915, 0.001157, 0.9968, 6.698e-06, 0.07969, 0.9973, 1.228e-05, -0.07406, 0.5294, -0.663, -0.5294, 0.6809, -0.2266, -0.6965, 0.9815, -0.1915, 0.001157, 0.9815, -0.1915, 0.001157, 0.7194, -0.6794, -0.1448, 0.5294, -0.663, -0.5294, 0.9973, 1.228e-05, -0.07406, 0.9815, -0.1915, 0.001134, 0.9815, -0.1915, 0.001157, 0.7194, -0.6794, -0.1448, 0.9815, -0.1915, 0.001157, 0.9815, -0.1915, 0.001134, 0.9815, -0.1915, 0.001134, 0.9973, 1.228e-05, -0.07406, 0.6975, 0.1641, 0.6975, 0.6975, 0.1641, 0.6975, 0.6812, -0.2681, 0.6812, 0.9815, -0.1915, 0.001134, 0.7194, -0.6794, 0.1448, 0.9815, -0.1915, 0.001134, 0.6812, -0.2681, 0.6812, 0.6812, -0.2681, 0.6812, 0.5294, -0.663, 0.5294, 0.7194, -0.6794, 0.1448, 0.9815, -0.1915, 0.001134, 0.7194, -0.6794, 0.1448, 0.7194, -0.6794, -0.1448, 2.057e-05, -0.9994, -0.03318, 0.7194, -0.6794, -0.1448, 0.7194, -0.6794, 0.1448, 2.057e-05, -0.9994, -0.03318, 0.5294, -0.663, -0.5294, 0.7194, -0.6794, -0.1448, 2.057e-05, -0.9994, -0.03318, 0.1448, -0.6794, -0.7194, 0.5294, -0.663, -0.5294, 0.1448, -0.6794, -0.7194, 2.057e-05, -0.9994, -0.03318, -1.21e-05, -0.9994, -0.03318, -1.21e-05, -0.9994, -0.03318, 0.0, -0.7071, -0.7071, 0.1448, -0.6794, -0.7194, 1.591e-06, -0.9994, -0.03317, -1.21e-05, -0.9994, -0.03318, 2.057e-05, -0.9994, -0.03318, 0.0, -0.7071, -0.7071, -1.21e-05, -0.9994, -0.03318, -1.676e-06, -0.9995, -0.03316, -1.676e-06, -0.9995, -0.03316, -0.1448, -0.6794, -0.7194, 0.0, -0.7071, -0.7071, -1.676e-06, -0.9995, -0.03316, -0.5294, -0.663, -0.5294, -0.1448, -0.6794, -0.7194, -1.676e-06, -0.9995, -0.03316, -0.7194, -0.6794, -0.1448, -0.5294, -0.663, -0.5294, -0.7194, -0.6794, -0.1448, -1.676e-06, -0.9995, -0.03316, 1.444e-05, -0.9994, -0.03318, 1.444e-05, -0.9994, -0.03318, -1.676e-06, -0.9995, -0.03316, -1.21e-05, -0.9994, -0.03318, -1.21e-05, -0.9994, -0.03318, 1.591e-06, -0.9994, -0.03317, 1.444e-05, -0.9994, -0.03318, 1.444e-05, -0.9994, -0.03318, -0.7194, -0.6794, 0.1448, -0.7194, -0.6794, -0.1448, 1.444e-05, -0.9994, -0.03318, -0.5294, -0.663, 0.5294, -0.7194, -0.6794, 0.1448, 1.444e-05, -0.9994, -0.03318, -0.1448, -0.6794, 0.7194, -0.5294, -0.663, 0.5294, 0.0, -0.7071, 0.7071, -0.1448, -0.6794, 0.7194, 1.444e-05, -0.9994, -0.03318, 1.444e-05, -0.9994, -0.03318, -1.974e-05, -0.9994, -0.03318, 0.0, -0.7071, 0.7071, 2.057e-05, -0.9994, -0.03318, -2.013e-05, -0.9994, -0.03319, 1.591e-06, -0.9994, -0.03317, 0.7194, -0.6794, 0.1448, -2.013e-05, -0.9994, -0.03319, 2.057e-05, -0.9994, -0.03318, 0.0, -0.7071, 0.7071, 1.983e-05, -0.9994, -0.03318, -2.013e-05, -0.9994, -0.03319, -2.013e-05, -0.9994, -0.03319, 0.1448, -0.6794, 0.7194, 0.0, -0.7071, 0.7071, -2.013e-05, -0.9994, -0.03319, 0.5294, -0.663, 0.5294, 0.1448, -0.6794, 0.7194, -2.013e-05, -0.9994, -0.03319, 0.7194, -0.6794, 0.1448, 0.5294, -0.663, 0.5294, -0.6812, 0.2681, 0.6812, -0.5839, 0.03301, 0.8112, 0.06937, 0.01543, 0.9975, 0.06937, 0.01543, 0.9975, -1.07e-06, 0.1952, 0.9808, -0.6812, 0.2681, 0.6812, -0.5294, 0.663, 0.5294, -0.6812, 0.2681, 0.6812, -1.07e-06, 0.1952, 0.9808, -1.07e-06, 0.1952, 0.9808, 0.06937, 0.01543, 0.9975, -1.325e-05, 0.1842, 0.9829, -1.07e-06, 0.1952, 0.9808, -0.1448, 0.6794, 0.7194, -0.5294, 0.663, 0.5294, -1.325e-05, 0.1842, 0.9829, 2.8e-06, 0.1952, 0.9808, -1.07e-06, 0.1952, 0.9808, -0.1448, 0.6794, 0.7194, -1.07e-06, 0.1952, 0.9808, 2.8e-06, 0.1952, 0.9808, 2.8e-06, 0.1952, 0.9808, 0.0, 0.7071, 0.7071, -0.1448, 0.6794, 0.7194, 2.8e-06, 0.1952, 0.9808, -1.325e-05, 0.1842, 0.9829, -0.06937, 0.01542, 0.9975, 0.0, 0.7071, 0.7071, 2.8e-06, 0.1952, 0.9808, -1.573e-05, 0.1952, 0.9808, -0.06937, 0.01542, 0.9975, -1.573e-05, 0.1952, 0.9808, 2.8e-06, 0.1952, 0.9808, -1.573e-05, 0.1952, 0.9808, -0.06937, 0.01542, 0.9975, 0.6975, 0.1641, 0.6975, -1.573e-05, 0.1952, 0.9808, 0.1448, 0.6794, 0.7194, 0.0, 0.7071, 0.7071, 0.6975, 0.1641, 0.6975, 0.6812, 0.2681, 0.6812, -1.573e-05, 0.1952, 0.9808, 0.1448, 0.6794, 0.7194, -1.573e-05, 0.1952, 0.9808, 0.6812, 0.2681, 0.6812, 0.6812, 0.2681, 0.6812, 0.5294, 0.663, 0.5294, 0.1448, 0.6794, 0.7194, 0.6812, 0.2681, 0.6812, 0.6975, 0.1641, 0.6975, 0.9973, 1.228e-05, -0.07406, 0.9973, 1.228e-05, -0.07406, 0.9814, 0.1918, 0.001151, 0.6812, 0.2681, 0.6812, 0.5294, 0.663, 0.5294, 0.6812, 0.2681, 0.6812, 0.9814, 0.1918, 0.001151, 0.9814, 0.1918, 0.001151, 0.9973, 1.228e-05, -0.07406, 0.9968, 6.698e-06, 0.07969, 0.9814, 0.1918, 0.001151, 0.7194, 0.6794, 0.1448, 0.5294, 0.663, 0.5294, 0.9968, 6.698e-06, 0.07969, 0.9814, 0.1918, 0.001147, 0.9814, 0.1918, 0.001151, 0.7194, 0.6794, 0.1448, 0.9814, 0.1918, 0.001151, 0.9814, 0.1918, 0.001147, 0.9814, 0.1918, 0.001147, 0.9968, 6.698e-06, 0.07969, 0.7182, -0.0845, -0.6907, 0.7182, -0.0845, -0.6907, 0.6809, 0.2266, -0.6965, 0.9814, 0.1918, 0.001147, 0.6809, 0.2266, -0.6965, 0.7182, -0.0845, -0.6907, 0.3823, 0.04497, -0.9229, 0.3823, 0.04497, -0.9229, 0.2929, 0.2473, -0.9236, 0.6809, 0.2266, -0.6965, 0.5294, 0.663, -0.5294, 0.6809, 0.2266, -0.6965, 0.2929, 0.2473, -0.9236, 0.2929, 0.2473, -0.9236, 0.1448, 0.6794, -0.7194, 0.5294, 0.663, -0.5294, 3.362e-07, 0.3827, -0.9239, 0.1448, 0.6794, -0.7194, 0.2929, 0.2473, -0.9236, 0.1448, 0.6794, -0.7194, 3.362e-07, 0.3827, -0.9239, 0.0, 0.3827, -0.9239, 0.0, 0.3827, -0.9239, 0.0, 0.7071, -0.7071, 0.1448, 0.6794, -0.7194, 0.0, 0.7071, -0.7071, 0.0, 0.3827, -0.9239, -2.522e-07, 0.3827, -0.9239, -2.522e-07, 0.3827, -0.9239, -0.1448, 0.6794, -0.7194, 0.0, 0.7071, -0.7071, -0.2929, 0.2473, -0.9236, -0.1448, 0.6794, -0.7194, -2.522e-07, 0.3827, -0.9239, -0.6809, 0.2266, -0.6965, -0.5294, 0.663, -0.5294, -0.1448, 0.6794, -0.7194, -0.1448, 0.6794, -0.7194, -0.2929, 0.2473, -0.9236, -0.6809, 0.2266, -0.6965, -0.2929, 0.2473, -0.9236, -0.3823, -0.04497, -0.9229, -0.6597, -0.00423, -0.7515, -0.6597, -0.00423, -0.7515, -0.6809, 0.2266, -0.6965, -0.2929, 0.2473, -0.9236, -0.6809, 0.2266, -0.6965, -0.6597, -0.00423, -0.7515, -0.9968, -3.234e-06, 0.07969, -0.9968, -3.234e-06, 0.07969, -0.9814, 0.1918, 0.001142, -0.6809, 0.2266, -0.6965, -0.9814, 0.1918, 0.001142, -0.9968, -3.234e-06, 0.07969, -0.9973, 2.817e-05, -0.07406, -0.5294, 0.663, -0.5294, -0.6809, 0.2266, -0.6965, -0.9814, 0.1918, 0.001142, -0.9814, 0.1918, 0.001142, -0.7194, 0.6794, -0.1448, -0.5294, 0.663, -0.5294, -0.9973, 2.817e-05, -0.07406, -0.9814, 0.1918, 0.001142, -0.9814, 0.1918, 0.001142, -0.7194, 0.6794, -0.1448, -0.9814, 0.1918, 0.001142, -0.9814, 0.1918, 0.001142, -0.9814, 0.1918, 0.001142, -0.9973, 2.817e-05, -0.07406, -0.5839, 0.03301, 0.8112, -0.5839, 0.03301, 0.8112, -0.6812, 0.2681, 0.6812, -0.9814, 0.1918, 0.001142, -0.7194, 0.6794, 0.1448, -0.9814, 0.1918, 0.001142, -0.6812, 0.2681, 0.6812, -0.6812, 0.2681, 0.6812, -0.5294, 0.663, 0.5294, -0.7194, 0.6794, 0.1448, -0.9814, 0.1918, 0.001142, -0.7194, 0.6794, 0.1448, -0.7194, 0.6794, -0.1448, 1.648e-05, 1.0, 1.623e-05, -0.7194, 0.6794, -0.1448, -0.7194, 0.6794, 0.1448, -0.7194, 0.6794, -0.1448, 1.648e-05, 1.0, 1.623e-05, -0.5294, 0.663, -0.5294, -0.5294, 0.663, -0.5294, 1.648e-05, 1.0, 1.623e-05, -0.1448, 0.6794, -0.7194, -0.1448, 0.6794, -0.7194, 1.648e-05, 1.0, 1.623e-05, -1.836e-05, 1.0, 1.192e-05, -1.836e-05, 1.0, 1.192e-05, 0.0, 0.7071, -0.7071, -0.1448, 0.6794, -0.7194, 0.0, 0.7071, -0.7071, -1.836e-05, 1.0, 1.192e-05, 2.18e-05, 1.0, 5.201e-06, 2.18e-05, 1.0, 5.201e-06, 0.1448, 0.6794, -0.7194, 0.0, 0.7071, -0.7071, 0.1448, 0.6794, -0.7194, 2.18e-05, 1.0, 5.201e-06, 0.5294, 0.663, -0.5294, 0.5294, 0.663, -0.5294, 2.18e-05, 1.0, 5.201e-06, 0.7194, 0.6794, -0.1448, 0.6809, 0.2266, -0.6965, 0.5294, 0.663, -0.5294, 0.7194, 0.6794, -0.1448, 0.7194, 0.6794, -0.1448, 0.9814, 0.1918, 0.001147, 0.6809, 0.2266, -0.6965, 0.9814, 0.1918, 0.001147, 0.7194, 0.6794, -0.1448, 0.7194, 0.6794, 0.1448, -1.648e-05, 1.0, -1.623e-05, 0.7194, 0.6794, 0.1448, 0.7194, 0.6794, -0.1448, 0.7194, 0.6794, -0.1448, 2.18e-05, 1.0, 5.201e-06, -1.648e-05, 1.0, -1.623e-05, 0.7194, 0.6794, 0.1448, -1.648e-05, 1.0, -1.623e-05, 0.5294, 0.663, 0.5294, 0.0, 1.0, 0.0, 0.0, 1.0, 0.0, 0.0, 1.0, 0.0, 0.5294, 0.663, 0.5294, -1.648e-05, 1.0, -1.623e-05, 0.1448, 0.6794, 0.7194, 0.1448, 0.6794, 0.7194, -1.648e-05, 1.0, -1.623e-05, 1.836e-05, 1.0, -1.192e-05, 0.0, 1.0, 0.0, 0.0, 1.0, 0.0, 0.0, 1.0, 0.0, 1.836e-05, 1.0, -1.192e-05, 0.0, 0.7071, 0.7071, 0.1448, 0.6794, 0.7194, 0.0, 1.0, 0.0, 0.0, 1.0, 0.0, 0.0, 1.0, 0.0, 0.0, 0.7071, 0.7071, 1.836e-05, 1.0, -1.192e-05, -2.18e-05, 1.0, -5.201e-06, -2.18e-05, 1.0, -5.201e-06, -0.1448, 0.6794, 0.7194, 0.0, 0.7071, 0.7071, -0.1448, 0.6794, 0.7194, -2.18e-05, 1.0, -5.201e-06, -0.5294, 0.663, 0.5294, -0.5294, 0.663, 0.5294, -2.18e-05, 1.0, -5.201e-06, -0.7194, 0.6794, 0.1448, -0.7194, 0.6794, 0.1448, -2.18e-05, 1.0, -5.201e-06, 1.648e-05, 1.0, 1.623e-05, 0.0, 1.0, 0.0, 0.0, 1.0, 0.0, 0.0, 1.0, 0.0, 0.0, -1.0, 1.579e-07, -4.681e-05, 0.9285, -0.3714, 0.1626, -0.9862, 0.03252, 0.2093, 0.8224, -0.5291, -4.681e-05, 0.9285, -0.3714, 0.0, -1.0, 1.579e-07, 0.1626, -0.9862, 0.03252, 0.2378, -0.9668, -0.09325, 0.0, -1.0, 1.579e-07, 0.0, -1.0, 1.579e-07, -0.2378, -0.9668, -0.09325, 0.2093, 0.8224, -0.5291, 0.2378, -0.9668, -0.09325, 0.1626, -0.9862, 0.03252, -0.5465, 0.5187, -0.6574, 0.5466, 0.5187, -0.6574, 0.2093, 0.8224, -0.5291, -0.2378, -0.9668, -0.09325, -0.5465, 0.5187, -0.6574, 0.7168, -0.6381, -0.2811, 0.2378, -0.9668, -0.09325, -0.2378, -0.9668, -0.09325, -0.7168, -0.6381, -0.2811, 0.5466, 0.5187, -0.6574, 0.7168, -0.6381, -0.2811, -0.5465, 0.5187, -0.6574, 0.9436, -0.1997, -0.2642, 0.8259, 0.1952, -0.529, 0.5466, 0.5187, -0.6574, -0.7168, -0.6381, -0.2811, 0.9436, -0.1997, -0.2642, 0.9167, -0.1744, -0.3595, 0.7168, -0.6381, -0.2811, -0.7168, -0.6381, -0.2811, -0.9167, -0.1744, -0.3595, 0.8259, 0.1952, -0.529, 0.9167, 0.1744, -0.3595, 0.9167, -0.1744, -0.3595, 0.9436, -0.1997, -0.2642, -0.9435, 0.1999, -0.2642, 0.8259, 0.1952, -0.529, -0.9167, -0.1744, -0.3595, 0.9436, -0.1997, -0.2642, -0.8259, -0.1952, -0.529, 0.9167, 0.1744, -0.3595, -0.9167, -0.1744, -0.3595, -0.9167, 0.1744, -0.3595, -0.9435, 0.1999, -0.2642, 0.7168, 0.6381, -0.2811, 0.9167, 0.1744, -0.3595, -0.8259, -0.1952, -0.529, -0.9435, 0.1999, -0.2642, -0.9167, 0.1744, -0.3595, -0.7168, 0.6381, -0.2811, -0.8259, -0.1952, -0.529, -0.5466, -0.5186, -0.6574, 0.7168, 0.6381, -0.2811, -0.7168, 0.6381, -0.2811, 0.5466, -0.5187, -0.6574, -0.9435, 0.1999, -0.2642, 0.2378, 0.9668, -0.09325, 0.7168, 0.6381, -0.2811, -0.5466, -0.5186, -0.6574, 0.5466, -0.5187, -0.6574, -0.7168, 0.6381, -0.2811, -0.2378, 0.9668, -0.09325, -0.5466, -0.5186, -0.6574, -0.2092, -0.8224, -0.5291, 0.2378, 0.9668, -0.09325, -0.2378, 0.9668, -0.09325, -0.1626, 0.9861, 0.03251, 0.5466, -0.5187, -0.6574, 0.0, 1.0, -2.089e-08, 0.2378, 0.9668, -0.09325, -0.2092, -0.8224, -0.5291, -0.1626, 0.9861, 0.03251, -0.2378, 0.9668, -0.09325, 0.0, 1.0, -2.089e-08, 0.0, 1.0, -2.089e-08, 4.681e-05, -0.9285, -0.3714, -0.1626, 0.9861, 0.03251, -0.2092, -0.8224, -0.5291, 4.681e-05, -0.9285, -0.3714, 0.0, 1.0, -2.089e-08, 0.144, 0.8976, -0.4166, 0.0, 0.9285, -0.3714, -4.681e-05, 0.9285, -0.3714, -4.681e-05, 0.9285, -0.3714, 0.0, 0.9285, -0.3714, -0.144, 0.8976, -0.4166, -4.681e-05, 0.9285, -0.3714, 0.2093, 0.8224, -0.5291, 0.144, 0.8976, -0.4166, -0.144, 0.8976, -0.4166, 0.1626, -0.9862, 0.03252, -4.681e-05, 0.9285, -0.3714, 0.6155, 0.6155, -0.4924, 0.144, 0.8976, -0.4166, 0.2093, 0.8224, -0.5291, -0.5465, 0.5187, -0.6574, 0.1626, -0.9862, 0.03252, -0.144, 0.8976, -0.4166, 0.2093, 0.8224, -0.5291, 0.5466, 0.5187, -0.6574, 0.6155, 0.6155, -0.4924, -0.144, 0.8976, -0.4166, -0.6155, 0.6155, -0.4924, -0.5465, 0.5187, -0.6574, 0.8976, 0.144, -0.4166, 0.6155, 0.6155, -0.4924, 0.5466, 0.5187, -0.6574, 0.9436, -0.1997, -0.2642, -0.5465, 0.5187, -0.6574, -0.6155, 0.6155, -0.4924, 0.5466, 0.5187, -0.6574, 0.8259, 0.1952, -0.529, 0.8976, 0.144, -0.4166, -0.6155, 0.6155, -0.4924, -0.8976, 0.144, -0.4166, 0.9436, -0.1997, -0.2642, 0.8976, -0.144, -0.4166, 0.8976, 0.144, -0.4166, 0.8259, 0.1952, -0.529, -0.8259, -0.1952, -0.529, 0.9436, -0.1997, -0.2642, -0.8976, 0.144, -0.4166, 0.8259, 0.1952, -0.529, -0.9435, 0.1999, -0.2642, 0.8976, -0.144, -0.4166, -0.8976, 0.144, -0.4166, -0.8976, -0.144, -0.4166, -0.8259, -0.1952, -0.529, 0.6155, -0.6155, -0.4924, 0.8976, -0.144, -0.4166, -0.9435, 0.1999, -0.2642, -0.5466, -0.5186, -0.6574, -0.8259, -0.1952, -0.529, -0.8976, -0.144, -0.4166, -0.9435, 0.1999, -0.2642, 0.5466, -0.5187, -0.6574, 0.6155, -0.6155, -0.4924, -0.8976, -0.144, -0.4166, -0.6155, -0.6155, -0.4924, -0.5466, -0.5186, -0.6574, -0.2092, -0.8224, -0.5291, -0.5466, -0.5186, -0.6574, -0.6155, -0.6155, -0.4924, -0.6155, -0.6155, -0.4924, -0.144, -0.8976, -0.4166, -0.2092, -0.8224, -0.5291, 4.681e-05, -0.9285, -0.3714, -0.2092, -0.8224, -0.5291, -0.144, -0.8976, -0.4166, -0.144, -0.8976, -0.4166, 0.0, -0.9285, -0.3714, 4.681e-05, -0.9285, -0.3714, 4.681e-05, -0.9285, -0.3714, 0.0, -0.9285, -0.3714, 0.144, -0.8976, -0.4166, 0.144, -0.8976, -0.4166, 0.6155, -0.6155, -0.4924, 0.5466, -0.5187, -0.6574, 0.144, -0.8976, -0.4166, -0.1626, 0.9861, 0.03251, 4.681e-05, -0.9285, -0.3714, 0.5466, -0.5187, -0.6574, -0.1626, 0.9861, 0.03251, 0.144, -0.8976, -0.4166])] * 3)])
me_rsrc_world_prop_knights_battlesprites_crate_battlesprite_me = bpy.data.meshes.new('rsrc.world.prop.knights.battlesprites.crate_battlesprite-Me')
me_rsrc_world_prop_knights_battlesprites_crate_battlesprite_me.from_pydata([(0.04, 0.36, -0.021), (5.858e-08, 0.32, -0.021), (0.52, 0.36, -0.021), (0.56, 0.32, -0.021), (-5.586e-08, -0.32, -0.021), (0.04, -0.36, -0.021), (0.56, -0.32, -0.02099), (0.52, -0.36, -0.02099), (0.56, 0.05155, -0.021), (0.56, -0.05155, -0.021), (-7.858e-09, -0.05155, -0.021), (1.058e-08, 0.05155, -0.021), (0.397, -0.32, -0.03549), (0.4862, -0.32, -0.03549), (0.4862, -0.36, -0.02099), (0.397, -0.36, -0.021), (0.163, -0.36, -0.021), (0.07381, -0.36, -0.021), (0.07381, -0.32, -0.03549), (0.163, -0.32, -0.03549), (0.397, 0.36, -0.021), (0.4862, 0.36, -0.021), (0.4862, 0.32, -0.03549), (0.397, 0.32, -0.03549), (0.163, 0.32, -0.03549), (0.07381, 0.32, -0.03549), (0.07381, 0.36, -0.021), (0.163, 0.36, -0.021), (0.163, -0.05155, -0.03549), (0.07381, -0.05155, -0.03549), (0.07381, 0.05155, -0.03549), (0.163, 0.05155, -0.03549), (0.397, 0.05155, -0.03549), (0.4862, 0.05155, -0.03549), (0.4862, -0.05155, -0.03549), (0.397, -0.05155, -0.03549), (0.2351, -0.36, -0.021), (0.2351, -0.32, -0.03549), (0.3249, -0.36, -0.021), (0.3249, -0.32, -0.03549), (0.2351, 0.32, -0.03549), (0.2351, 0.36, -0.021), (0.3249, 0.32, -0.03549), (0.3249, 0.36, -0.021), (0.3249, 0.05155, -0.03549), (0.3249, -0.05155, -0.03549), (0.2351, 0.05155, -0.03549), (0.2351, -0.05155, -0.03549), (0.04, 0.36, 0.01429), (5.858e-08, 0.32, 0.01429), (0.52, 0.36, 0.01429), (0.56, 0.32, 0.01429), (-5.586e-08, -0.32, 0.01429), (0.04, -0.36, 0.01429), (0.56, -0.32, 0.01429), (0.52, -0.36, 0.01429), (0.56, 0.05155, 0.01429), (0.56, -0.05155, 0.01429), (-7.858e-09, -0.05155, 0.01429), (1.058e-08, 0.05155, 0.01429), (0.397, -0.32, 0.03549), (0.4862, -0.32, 0.03549), (0.4862, -0.36, 0.01429), (0.397, -0.36, 0.01429), (0.163, -0.36, 0.01429), (0.07381, -0.36, 0.01429), (0.07381, -0.32, 0.03549), (0.163, -0.32, 0.03549), (0.397, 0.36, 0.01429), (0.4862, 0.36, 0.01429), (0.4862, 0.32, 0.03549), (0.397, 0.32, 0.03549), (0.163, 0.32, 0.03549), (0.07381, 0.32, 0.03549), (0.07381, 0.36, 0.01429), (0.163, 0.36, 0.01429), (0.163, -0.05155, 0.03549), (0.07381, -0.05155, 0.03549), (0.07381, 0.05155, 0.03549), (0.163, 0.05155, 0.03549), (0.397, 0.05155, 0.03549), (0.4862, 0.05155, 0.03549), (0.4862, -0.05155, 0.03549), (0.397, -0.05155, 0.03549), (0.2351, -0.36, 0.01429), (0.2351, -0.32, 0.03549), (0.3249, -0.36, 0.01429), (0.3249, -0.32, 0.03549), (0.2351, 0.32, 0.03549), (0.2351, 0.36, 0.01429), (0.3249, 0.32, 0.03549), (0.3249, 0.36, 0.01429), (0.3249, 0.05155, 0.03549), (0.3249, -0.05155, 0.03549), (0.2351, 0.05155, 0.03549), (0.2351, -0.05155, 0.03549)], [], [(93, 95, 47, 45), (8, 56, 57, 9), (17, 65, 53, 5), (1, 0, 26, 25), (6, 54, 55, 7), (1, 49, 48, 0), (2, 50, 51, 3), (21, 69, 50, 2), (41, 89, 91, 43), (7, 55, 62, 14), (41, 43, 42, 40), (43, 91, 68, 20), (26, 74, 75, 27), (27, 75, 89, 41), (29, 77, 66, 18), (84, 36, 38, 86), (15, 63, 86, 38), (29, 28, 76, 77), (20, 68, 69, 21), (19, 67, 76, 28), (32, 80, 81, 33), (30, 78, 79, 31), (45, 47, 46, 44), (37, 39, 38, 36), (16, 64, 65, 17), (35, 83, 60, 12), (39, 87, 93, 45), (25, 24, 72, 73), (23, 32, 44, 42), (13, 6, 7, 14), (22, 21, 2, 3), (28, 31, 46, 47), (45, 44, 32, 35), (47, 37, 19, 28), (40, 46, 31, 24), (4, 18, 17, 5), (35, 12, 39, 45), (11, 1, 25, 30), (11, 30, 29, 10), (33, 8, 9, 34), (33, 22, 3, 8), (20, 23, 42, 43), (13, 34, 9, 6), (4, 10, 29, 18), (41, 40, 24, 27), (13, 14, 15, 12), (17, 18, 19, 16), (21, 22, 23, 20), (25, 26, 27, 24), (29, 30, 31, 28), (33, 34, 35, 32), (12, 15, 38, 39), (84, 86, 87, 85), (88, 90, 91, 89), (92, 94, 95, 93), (37, 36, 16, 19), (10, 58, 59, 11), (36, 84, 64, 16), (18, 66, 67, 19), (11, 59, 49, 1), (4, 52, 58, 10), (25, 73, 78, 30), (3, 51, 56, 8), (0, 48, 74, 26), (9, 57, 54, 6), (33, 81, 70, 22), (14, 62, 63, 15), (40, 88, 94, 46), (82, 83, 35, 34), (47, 95, 85, 37), (23, 71, 80, 32), (44, 92, 90, 42), (23, 22, 70, 71), (31, 79, 72, 24), (13, 61, 82, 34), (49, 73, 74, 48), (71, 90, 92, 80), (61, 62, 55, 54), (70, 51, 50, 69), (76, 95, 94, 79), (93, 83, 80, 92), (95, 76, 67, 85), (88, 72, 79, 94), (52, 53, 65, 66), (83, 93, 87, 60), (59, 78, 73, 49), (59, 58, 77, 78), (81, 82, 57, 56), (81, 56, 51, 70), (68, 91, 90, 71), (61, 54, 57, 82), (52, 66, 77, 58), (89, 75, 72, 88), (61, 60, 63, 62), (65, 64, 67, 66), (69, 68, 71, 70), (73, 72, 75, 74), (77, 76, 79, 78), (81, 80, 83, 82), (60, 87, 86, 63), (37, 85, 87, 39), (88, 40, 42, 90), (46, 94, 92, 44), (85, 67, 64, 84), (5, 53, 52, 4), (12, 60, 61, 13)])
me_rsrc_world_prop_knights_battlesprites_crate_battlesprite_me.polygons.foreach_set('use_smooth', [True] * 106)
_k = set([(0, 1), (0, 26), (0, 48), (1, 11), (1, 49), (2, 3), (2, 21), (2, 50), (3, 8), (3, 51), (4, 5), (4, 10), (4, 52), (5, 17), (5, 53), (6, 7), (6, 9), (6, 54), (7, 14), (7, 55), (8, 9), (10, 11), (12, 13), (12, 35), (12, 60), (13, 34), (13, 61), (14, 15), (15, 38), (16, 17), (16, 36), (18, 19), (18, 29), (18, 66), (19, 28), (19, 67), (20, 21), (20, 43), (22, 23), (22, 33), (22, 70), (23, 32), (23, 71), (24, 25), (24, 31), (24, 72), (25, 30), (25, 73), (26, 27), (27, 41), (28, 29), (28, 76), (29, 77), (30, 31), (30, 78), (31, 79), (32, 33), (32, 80), (33, 81), (34, 35), (34, 82), (35, 83), (36, 38), (37, 39), (37, 47), (37, 85), (39, 45), (39, 87), (40, 42), (40, 46), (40, 88), (41, 43), (42, 44), (42, 90), (44, 46), (44, 92), (45, 47), (45, 93), (46, 94), (47, 95), (48, 49), (48, 74), (49, 59), (50, 51), (50, 69), (51, 56), (52, 53), (52, 58), (53, 65), (54, 55), (54, 57), (55, 62), (56, 57), (58, 59), (60, 61), (60, 83), (61, 82), (62, 63), (63, 86), (64, 65), (64, 84), (66, 67), (66, 77), (67, 76), (68, 69), (68, 91), (70, 71), (70, 81), (71, 80), (72, 73), (72, 79), (73, 78), (74, 75), (75, 89), (76, 77), (78, 79), (80, 81), (82, 83), (84, 86), (85, 87), (85, 95), (87, 93), (88, 90), (88, 94), (89, 91), (90, 92), (92, 94), (93, 95)])
me_rsrc_world_prop_knights_battlesprites_crate_battlesprite_me.attributes.new('sharp_edge', 'BOOLEAN', 'EDGE').data.foreach_set('value', [ (min(e.vertices), max(e.vertices)) in _k for e in me_rsrc_world_prop_knights_battlesprites_crate_battlesprite_me.edges])
_k = {(18, 19): 1.0, (8, 9): 1.0, (14, 15): 1.0, (4, 10): 1.0, (1, 11): 1.0, (10, 11): 1.0, (16, 17): 1.0, (6, 9): 1.0, (2, 3): 1.0, (12, 13): 1.0, (4, 5): 1.0, (3, 8): 1.0, (6, 7): 1.0, (0, 1): 1.0, (20, 21): 1.0, (22, 23): 1.0, (24, 25): 1.0, (26, 27): 1.0, (28, 29): 1.0, (30, 31): 1.0, (32, 33): 1.0, (34, 35): 1.0, (22, 33): 1.0, (23, 32): 1.0, (25, 30): 1.0, (24, 31): 1.0, (13, 34): 1.0, (12, 35): 1.0, (18, 29): 1.0, (19, 28): 1.0, (5, 17): 1.0, (7, 14): 1.0, (2, 21): 1.0, (0, 26): 1.0, (36, 38): 1.0, (37, 39): 1.0, (40, 42): 1.0, (41, 43): 1.0, (44, 46): 1.0, (45, 47): 1.0, (40, 46): 1.0, (42, 44): 1.0, (37, 47): 1.0, (39, 45): 1.0, (16, 36): 1.0, (15, 38): 1.0, (27, 41): 1.0, (20, 43): 1.0, (66, 67): 1.0, (56, 57): 1.0, (62, 63): 1.0, (52, 58): 1.0, (49, 59): 1.0, (58, 59): 1.0, (64, 65): 1.0, (54, 57): 1.0, (50, 51): 1.0, (60, 61): 1.0, (52, 53): 1.0, (51, 56): 1.0, (54, 55): 1.0, (48, 49): 1.0, (68, 69): 1.0, (70, 71): 1.0, (72, 73): 1.0, (74, 75): 1.0, (76, 77): 1.0, (78, 79): 1.0, (80, 81): 1.0, (82, 83): 1.0, (70, 81): 1.0, (71, 80): 1.0, (73, 78): 1.0, (72, 79): 1.0, (61, 82): 1.0, (60, 83): 1.0, (66, 77): 1.0, (67, 76): 1.0, (53, 65): 1.0, (55, 62): 1.0, (50, 69): 1.0, (48, 74): 1.0, (84, 86): 1.0, (85, 87): 1.0, (88, 90): 1.0, (89, 91): 1.0, (92, 94): 1.0, (93, 95): 1.0, (88, 94): 1.0, (90, 92): 1.0, (85, 95): 1.0, (87, 93): 1.0, (64, 84): 1.0, (63, 86): 1.0, (75, 89): 1.0, (68, 91): 1.0, (25, 73): 1.0, (4, 52): 1.0, (7, 55): 1.0, (40, 88): 1.0, (22, 70): 1.0, (23, 71): 1.0, (5, 53): 1.0, (19, 67): 1.0, (28, 76): 1.0, (29, 77): 1.0, (18, 66): 1.0, (39, 87): 1.0, (45, 93): 1.0, (35, 83): 1.0, (12, 60): 1.0, (13, 61): 1.0, (34, 82): 1.0, (47, 95): 1.0, (37, 85): 1.0, (31, 79): 1.0, (24, 72): 1.0, (44, 92): 1.0, (42, 90): 1.0, (3, 51): 1.0, (2, 50): 1.0, (0, 48): 1.0, (1, 49): 1.0, (6, 54): 1.0, (30, 78): 1.0, (33, 81): 1.0, (32, 80): 1.0, (46, 94): 1.0}
me_rsrc_world_prop_knights_battlesprites_crate_battlesprite_me.attributes.new('crease_edge', 'FLOAT', 'EDGE').data.foreach_set('value', [_k.get((min(e.vertices), max(e.vertices)), 0.0) for e in me_rsrc_world_prop_knights_battlesprites_crate_battlesprite_me.edges])
_uv = me_rsrc_world_prop_knights_battlesprites_crate_battlesprite_me.uv_layers.new(name='UVMap')
_uv.uv.foreach_set('vector', [0.9739, 0.2242, 0.9741, 0.2242, 0.9741, 0.2242, 0.9739, 0.2242, 0.0, 0.0, 0.0, 0.0, 0.0, 0.0, 0.0, 0.0, 0.0, 0.0, 0.0, 0.0, 0.0, 0.0, 0.0, 0.0, 0.8493, 0.02418, 0.8709, 0.002648, 0.8888, 0.002648, 0.8885, 0.02418, 0.0, 0.0, 0.0, 0.0, 0.0, 0.0, 0.0, 0.0, 0.0, 0.0, 0.0, 0.0, 0.0, 0.0, 0.0, 0.0, 0.0, 0.0, 0.0, 0.0, 0.0, 0.0, 0.0, 0.0, 0.0, 0.0, 0.0, 0.0, 0.0, 0.0, 0.0, 0.0, 0.0, 0.0, 0.0, 0.0, 0.0, 0.0, 0.0, 0.0, 0.0, 0.0, 0.0, 0.0, 0.0, 0.0, 0.0, 0.0, 0.9742, 0.002648, 0.974, 0.002648, 0.9739, 0.02418, 0.9741, 0.02418, 0.0, 0.0, 0.0, 0.0, 0.0, 0.0, 0.0, 0.0, 0.0, 0.0, 0.0, 0.0, 0.0, 0.0, 0.0, 0.0, 0.0, 0.0, 0.0, 0.0, 0.0, 0.0, 0.0, 0.0, 0.8885, 0.2242, 0.8885, 0.2242, 0.8885, 0.3687, 0.8885, 0.3687, 0.0, 0.0, 0.0, 0.0, 0.0, 0.0, 0.0, 0.0, 0.0, 0.0, 0.0, 0.0, 0.0, 0.0, 0.0, 0.0, 0.8885, 0.2242, 0.9359, 0.2242, 0.9359, 0.2242, 0.8885, 0.2242, 0.0, 0.0, 0.0, 0.0, 0.0, 0.0, 0.0, 0.0, 0.9359, 0.3687, 0.9359, 0.3687, 0.9359, 0.2242, 0.9359, 0.2242, 0.9354, 0.1687, 0.9354, 0.1687, 0.8877, 0.1687, 0.8877, 0.1687, 0.8885, 0.1687, 0.8885, 0.1687, 0.9359, 0.1687, 0.9359, 0.1687, 0.9739, 0.2242, 0.9741, 0.2242, 0.9741, 0.1687, 0.9739, 0.1687, 0.9741, 0.3687, 0.9739, 0.3687, 0.974, 0.3902, 0.9742, 0.3902, 0.0, 0.0, 0.0, 0.0, 0.0, 0.0, 0.0, 0.0, 0.9354, 0.2242, 0.9354, 0.2242, 0.9354, 0.3687, 0.9354, 0.3687, 0.9739, 0.3687, 0.9739, 0.3687, 0.9739, 0.2242, 0.9739, 0.2242, 0.8885, 0.02418, 0.9359, 0.02418, 0.9359, 0.02418, 0.8885, 0.02418, 0.9354, 0.02418, 0.9354, 0.1687, 0.9739, 0.1687, 0.9739, 0.02418, 0.8877, 0.3687, 0.8482, 0.3687, 0.8697, 0.3902, 0.8878, 0.3902, 0.8877, 0.02418, 0.8878, 0.002648, 0.8697, 0.002648, 0.8482, 0.02418, 0.9359, 0.2242, 0.9359, 0.1687, 0.9741, 0.1687, 0.9741, 0.2242, 0.9739, 0.2242, 0.9739, 0.1687, 0.9354, 0.1687, 0.9354, 0.2242, 0.9741, 0.2242, 0.9741, 0.3687, 0.9359, 0.3687, 0.9359, 0.2242, 0.9741, 0.02418, 0.9741, 0.1687, 0.9359, 0.1687, 0.9359, 0.02418, 0.8493, 0.3687, 0.8885, 0.3687, 0.8888, 0.3902, 0.8709, 0.3902, 0.9354, 0.2242, 0.9354, 0.3687, 0.9739, 0.3687, 0.9739, 0.2242, 0.8493, 0.1687, 0.8493, 0.02418, 0.8885, 0.02418, 0.8885, 0.1687, 0.8493, 0.1687, 0.8885, 0.1687, 0.8885, 0.2242, 0.8493, 0.2242, 0.8877, 0.1687, 0.8482, 0.1687, 0.8482, 0.2242, 0.8877, 0.2242, 0.8877, 0.1687, 0.8877, 0.02418, 0.8482, 0.02418, 0.8482, 0.1687, 0.9355, 0.002648, 0.9354, 0.02418, 0.9739, 0.02418, 0.974, 0.002648, 0.8877, 0.3687, 0.8877, 0.2242, 0.8482, 0.2242, 0.8482, 0.3687, 0.8493, 0.3687, 0.8493, 0.2242, 0.8885, 0.2242, 0.8885, 0.3687, 0.9742, 0.002648, 0.9741, 0.02418, 0.9359, 0.02418, 0.936, 0.002648, 0.8877, 0.3687, 0.8878, 0.3902, 0.9355, 0.3902, 0.9354, 0.3687, 0.8888, 0.3902, 0.8885, 0.3687, 0.9359, 0.3687, 0.936, 0.3902, 0.8878, 0.002648, 0.8877, 0.02418, 0.9354, 0.02418, 0.9355, 0.002648, 0.8885, 0.02418, 0.8888, 0.002648, 0.936, 0.002648, 0.9359, 0.02418, 0.8885, 0.2242, 0.8885, 0.1687, 0.9359, 0.1687, 0.9359, 0.2242, 0.8877, 0.1687, 0.8877, 0.2242, 0.9354, 0.2242, 0.9354, 0.1687, 0.9354, 0.3687, 0.9355, 0.3902, 0.974, 0.3902, 0.9739, 0.3687, 0.9742, 0.3902, 0.974, 0.3902, 0.9739, 0.3687, 0.9741, 0.3687, 0.9741, 0.02418, 0.9739, 0.02418, 0.974, 0.002648, 0.9742, 0.002648, 0.9739, 0.1687, 0.9741, 0.1687, 0.9741, 0.2242, 0.9739, 0.2242, 0.9741, 0.3687, 0.9742, 0.3902, 0.936, 0.3902, 0.9359, 0.3687, 0.0, 0.0, 0.0, 0.0, 0.0, 0.0, 0.0, 0.0, 0.0, 0.0, 0.0, 0.0, 0.0, 0.0, 0.0, 0.0, 0.8885, 0.3687, 0.8885, 0.3687, 0.9359, 0.3687, 0.9359, 0.3687, 0.0, 0.0, 0.0, 0.0, 0.0, 0.0, 0.0, 0.0, 0.0, 0.0, 0.0, 0.0, 0.0, 0.0, 0.0, 0.0, 0.8885, 0.02418, 0.8885, 0.02418, 0.8885, 0.1687, 0.8885, 0.1687, 0.0, 0.0, 0.0, 0.0, 0.0, 0.0, 0.0, 0.0, 0.0, 0.0, 0.0, 0.0, 0.0, 0.0, 0.0, 0.0, 0.0, 0.0, 0.0, 0.0, 0.0, 0.0, 0.0, 0.0, 0.8877, 0.1687, 0.8877, 0.1687, 0.8877, 0.02418, 0.8877, 0.02418, 0.0, 0.0, 0.0, 0.0, 0.0, 0.0, 0.0, 0.0, 0.9741, 0.02418, 0.9741, 0.02418, 0.9741, 0.1687, 0.9741, 0.1687, 0.8877, 0.2242, 0.9354, 0.2242, 0.9354, 0.2242, 0.8877, 0.2242, 0.9741, 0.2242, 0.9741, 0.2242, 0.9741, 0.3687, 0.9741, 0.3687, 0.9354, 0.02418, 0.9354, 0.02418, 0.9354, 0.1687, 0.9354, 0.1687, 0.9739, 0.1687, 0.9739, 0.1687, 0.9739, 0.02418, 0.9739, 0.02418, 0.9354, 0.02418, 0.8877, 0.02418, 0.8877, 0.02418, 0.9354, 0.02418, 0.9359, 0.1687, 0.9359, 0.1687, 0.9359, 0.02418, 0.9359, 0.02418, 0.8877, 0.3687, 0.8877, 0.3687, 0.8877, 0.2242, 0.8877, 0.2242, 0.8493, 0.02418, 0.8885, 0.02418, 0.8888, 0.002648, 0.8709, 0.002648, 0.9354, 0.02418, 0.9739, 0.02418, 0.9739, 0.1687, 0.9354, 0.1687, 0.8877, 0.3687, 0.8878, 0.3902, 0.8697, 0.3902, 0.8482, 0.3687, 0.8877, 0.02418, 0.8482, 0.02418, 0.8697, 0.002648, 0.8878, 0.002648, 0.9359, 0.2242, 0.9741, 0.2242, 0.9741, 0.1687, 0.9359, 0.1687, 0.9739, 0.2242, 0.9354, 0.2242, 0.9354, 0.1687, 0.9739, 0.1687, 0.9741, 0.2242, 0.9359, 0.2242, 0.9359, 0.3687, 0.9741, 0.3687, 0.9741, 0.02418, 0.9359, 0.02418, 0.9359, 0.1687, 0.9741, 0.1687, 0.8493, 0.3687, 0.8709, 0.3902, 0.8888, 0.3902, 0.8885, 0.3687, 0.9354, 0.2242, 0.9739, 0.2242, 0.9739, 0.3687, 0.9354, 0.3687, 0.8493, 0.1687, 0.8885, 0.1687, 0.8885, 0.02418, 0.8493, 0.02418, 0.8493, 0.1687, 0.8493, 0.2242, 0.8885, 0.2242, 0.8885, 0.1687, 0.8877, 0.1687, 0.8877, 0.2242, 0.8482, 0.2242, 0.8482, 0.1687, 0.8877, 0.1687, 0.8482, 0.1687, 0.8482, 0.02418, 0.8877, 0.02418, 0.9355, 0.002648, 0.974, 0.002648, 0.9739, 0.02418, 0.9354, 0.02418, 0.8877, 0.3687, 0.8482, 0.3687, 0.8482, 0.2242, 0.8877, 0.2242, 0.8493, 0.3687, 0.8885, 0.3687, 0.8885, 0.2242, 0.8493, 0.2242, 0.9742, 0.002648, 0.936, 0.002648, 0.9359, 0.02418, 0.9741, 0.02418, 0.8877, 0.3687, 0.9354, 0.3687, 0.9355, 0.3902, 0.8878, 0.3902, 0.8888, 0.3902, 0.936, 0.3902, 0.9359, 0.3687, 0.8885, 0.3687, 0.8878, 0.002648, 0.9355, 0.002648, 0.9354, 0.02418, 0.8877, 0.02418, 0.8885, 0.02418, 0.9359, 0.02418, 0.936, 0.002648, 0.8888, 0.002648, 0.8885, 0.2242, 0.9359, 0.2242, 0.9359, 0.1687, 0.8885, 0.1687, 0.8877, 0.1687, 0.9354, 0.1687, 0.9354, 0.2242, 0.8877, 0.2242, 0.9354, 0.3687, 0.9739, 0.3687, 0.974, 0.3902, 0.9355, 0.3902, 0.9741, 0.3687, 0.9741, 0.3687, 0.9739, 0.3687, 0.9739, 0.3687, 0.9741, 0.02418, 0.9741, 0.02418, 0.9739, 0.02418, 0.9739, 0.02418, 0.9741, 0.1687, 0.9741, 0.1687, 0.9739, 0.1687, 0.9739, 0.1687, 0.9741, 0.3687, 0.9359, 0.3687, 0.936, 0.3902, 0.9742, 0.3902, 0.0, 0.0, 0.0, 0.0, 0.0, 0.0, 0.0, 0.0, 0.9354, 0.3687, 0.9354, 0.3687, 0.8877, 0.3687, 0.8877, 0.3687])
me_rsrc_world_prop_knights_battlesprites_crate_battlesprite_me.materials.append(mat_crate_sprite)
me_rsrc_world_prop_knights_battlesprites_crate_battlesprite_me.update()
me_rsrc_world_prop_knights_battlesprites_crate_battlesprite_me.normals_split_custom_set([tuple(v) for v in zip(*[iter([0.0, -1.0, 0.0, 0.0, -1.0, 0.0, 0.0, -1.0, 0.0, 0.0, -1.0, 0.0, 1.0, -2.56e-07, 0.0, 1.0, -2.56e-07, 0.0, 1.0, -2.56e-07, 0.0, 1.0, -2.56e-07, 0.0, 0.0, -1.0, 0.0, 0.0, -1.0, 0.0, 0.0, -1.0, 0.0, 0.0, -1.0, 0.0, -0.3398, 0.2469, -0.9075, 1.026e-05, -7.421e-06, -1.0, -0.1103, 0.5716, -0.8131, 0.08854, -0.01576, -0.9959, 0.7071, -0.7071, 0.0, 0.7071, -0.7071, 0.0, 0.7071, -0.7071, 0.0, 0.7071, -0.7071, 0.0, -0.7071, 0.7071, 0.0, -0.7071, 0.7071, 0.0, -0.7071, 0.7071, 0.0, -0.7071, 0.7071, 0.0, 0.7071, 0.7071, 0.0, 0.7071, 0.7071, 0.0, 0.7071, 0.7071, 0.0, 0.7071, 0.7071, 0.0, 0.0, 1.0, 0.0, 0.0, 1.0, 0.0, 0.0, 1.0, 0.0, 0.0, 1.0, 0.0, 0.0, 1.0, 0.0, 0.0, 1.0, 0.0, 0.0, 1.0, 0.0, 0.0, 1.0, 0.0, 0.0, -1.0, 0.0, 0.0, -1.0, 0.0, 0.0, -1.0, 0.0, 0.0, -1.0, 0.0, 1.617e-05, -4.232e-06, -1.0, 1.619e-05, 0.6405, -0.7679, -0.2097, 0.1055, -0.9721, 0.1211, 0.01927, -0.9925, 0.0, 1.0, 0.0, 0.0, 1.0, 0.0, 0.0, 1.0, 0.0, 0.0, 1.0, 0.0, 0.0, 1.0, 0.0, 0.0, 1.0, 0.0, 0.0, 1.0, 0.0, 0.0, 1.0, 0.0, 0.0, 1.0, 0.0, 0.0, 1.0, 0.0, 0.0, 1.0, 0.0, 0.0, 1.0, 0.0, 1.0, -4.888e-08, 0.0, 1.0, -4.888e-08, 0.0, 1.0, -4.888e-08, 0.0, 1.0, -4.888e-08, 0.0, 0.0, -1.0, 0.0, 0.0, -1.0, 0.0, 0.0, -1.0, 0.0, 0.0, -1.0, 0.0, 0.0, -1.0, 0.0, 0.0, -1.0, 0.0, 0.0, -1.0, 0.0, 0.0, -1.0, 0.0, 0.0, -1.0, 0.0, 0.0, -1.0, 0.0, 0.0, -1.0, 0.0, 0.0, -1.0, 0.0, 0.0, 1.0, 0.0, 0.0, 1.0, 0.0, 0.0, 1.0, 0.0, 0.0, 1.0, 0.0, -1.0, 9.776e-08, 0.0, -1.0, 9.776e-08, 0.0, -1.0, 9.776e-08, 0.0, -1.0, 9.776e-08, 0.0, 0.0, 1.0, 0.0, 0.0, 1.0, 0.0, 0.0, 1.0, 0.0, 0.0, 1.0, 0.0, 0.0, 1.0, 0.0, 0.0, 1.0, 0.0, 0.0, 1.0, 0.0, 0.0, 1.0, 0.0, 9.98e-08, -2.014e-07, -1.0, 1.367e-07, -1.343e-07, -1.0, 2.439e-08, -1.343e-07, -1.0, -1.256e-08, -1.991e-07, -1.0, 0.2097, -0.1055, -0.9721, -0.1211, -0.01927, -0.9925, -1.609e-05, -0.6405, -0.7679, -1.6e-05, 4.292e-06, -1.0, 0.0, -1.0, 0.0, 0.0, -1.0, 0.0, 0.0, -1.0, 0.0, 0.0, -1.0, 0.0, 1.0, -1.955e-07, 0.0, 1.0, -1.955e-07, 0.0, 1.0, -1.955e-07, 0.0, 1.0, -1.955e-07, 0.0, -1.0, 1.955e-07, 0.0, -1.0, 1.955e-07, 0.0, -1.0, 1.955e-07, 0.0, -1.0, 1.955e-07, 0.0, 0.0, -1.0, 0.0, 0.0, -1.0, 0.0, 0.4682, -0.8836, -0.000157, 0.0, -1.0, 0.0, 0.1211, 0.01927, -0.9925, -2.927e-08, -2.352e-07, -1.0, -1.256e-08, -1.991e-07, -1.0, -0.2097, 0.1055, -0.9721, -0.08854, 0.01576, -0.9959, 0.3398, -0.2469, -0.9075, -1.051e-05, 7.406e-06, -1.0, 0.01299, 0.0192, -0.9997, -0.08854, -0.01576, -0.9959, 0.1104, 0.5716, -0.8131, 8.941e-08, -1.349e-05, -1.0, -0.0281, -0.0611, -0.9977, 1.369e-07, -1.042e-07, -1.0, 2.455e-08, -1.042e-07, -1.0, 2.439e-08, -1.343e-07, -1.0, 1.367e-07, -1.343e-07, -1.0, 9.98e-08, -2.014e-07, -1.0, -1.256e-08, -1.991e-07, -1.0, -2.927e-08, -2.352e-07, -1.0, 8.309e-08, -2.375e-07, -1.0, 1.367e-07, -1.343e-07, -1.0, 0.2097, -0.1055, -0.9721, -0.1211, -0.01927, -0.9925, 1.369e-07, -1.042e-07, -1.0, 0.1211, 0.01927, -0.9925, 2.439e-08, -1.343e-07, -1.0, 2.455e-08, -1.042e-07, -1.0, -0.2097, 0.1055, -0.9721, 0.02811, 0.0611, -0.9977, 0.08854, 0.01576, -0.9959, -0.1104, -0.5716, -0.8131, 3.576e-07, 1.377e-05, -1.0, 8.309e-08, -2.375e-07, -1.0, 0.2097, -0.1055, -0.9721, -0.1211, -0.01927, -0.9925, 9.98e-08, -2.014e-07, -1.0, -4.768e-06, 9.183e-06, -1.0, -0.3398, 0.2469, -0.9075, 0.08854, -0.01576, -0.9959, -0.01375, 0.06642, -0.9977, -4.768e-06, 9.183e-06, -1.0, -0.01375, 0.06642, -0.9977, -0.06197, -0.115, -0.9914, -4.59e-06, 9.18e-06, -1.0, 0.06197, 0.115, -0.9914, 4.798e-06, -9.572e-06, -1.0, 4.843e-06, -9.572e-06, -1.0, 0.01375, -0.06642, -0.9977, 0.06197, 0.115, -0.9914, -0.08854, -0.01576, -0.9959, -0.0281, -0.0611, -0.9977, 4.798e-06, -9.572e-06, -1.0, 1.619e-05, 0.6405, -0.7679, 0.1211, 0.01927, -0.9925, -0.2097, 0.1055, -0.9721, 1.619e-05, 0.6405, -0.7679, -0.08854, 0.01576, -0.9959, 0.01375, -0.06642, -0.9977, 4.843e-06, -9.572e-06, -1.0, 0.3398, -0.2469, -0.9075, 0.02811, 0.0611, -0.9977, -4.59e-06, 9.18e-06, -1.0, -0.06197, -0.115, -0.9914, 0.08854, 0.01576, -0.9959, 1.617e-05, -4.232e-06, -1.0, 0.1211, 0.01927, -0.9925, -0.2097, 0.1055, -0.9721, 1.621e-05, 0.6405, -0.7679, -0.08854, 0.01576, -0.9959, 0.01299, 0.0192, -0.9997, -1.608e-05, -0.6405, -0.7679, 0.2097, -0.1055, -0.9721, -0.1104, -0.5716, -0.8131, 0.08854, 0.01576, -0.9959, -0.1211, -0.01927, -0.9925, -1.6e-05, 4.47e-06, -1.0, 0.1104, 0.5716, -0.8131, -0.08854, -0.01576, -0.9959, 0.1211, 0.01927, -0.9925, 1.619e-05, 0.6405, -0.7679, 0.08854, -0.01576, -0.9959, -0.1103, 0.5716, -0.8131, 1.621e-05, 0.6405, -0.7679, -0.2097, 0.1055, -0.9721, -0.06197, -0.115, -0.9914, -0.01375, 0.06642, -0.9977, 2.455e-08, -1.042e-07, -1.0, 1.369e-07, -1.042e-07, -1.0, 0.06197, 0.115, -0.9914, 0.01375, -0.06642, -0.9977, 8.309e-08, -2.375e-07, -1.0, -2.927e-08, -2.352e-07, -1.0, 0.2097, -0.1055, -0.9721, -1.608e-05, -0.6405, -0.7679, -1.609e-05, -0.6405, -0.7679, -0.1211, -0.01927, -0.9925, 2.273e-05, 6.706e-06, 1.0, 2.272e-05, 6.676e-06, 1.0, -0.297, -0.1387, 0.9448, 0.1715, -0.01978, 0.985, 0.297, 0.1387, 0.9448, -0.1715, 0.01978, 0.985, -2.258e-05, -6.676e-06, 1.0, -2.254e-05, -6.676e-06, 1.0, -1.256e-08, -1.991e-07, 1.0, 1.759e-08, -1.343e-07, 1.0, 1.322e-07, -1.343e-07, 1.0, 9.98e-08, -2.014e-07, 1.0, 0.2097, -0.1055, -0.9721, -1.6e-05, 4.292e-06, -1.0, -1.6e-05, 4.47e-06, -1.0, -0.1211, -0.01927, -0.9925, -1.0, 1.788e-07, -1.888e-14, -1.0, 1.788e-07, -1.888e-14, -1.0, 1.788e-07, -1.888e-14, -1.0, 1.788e-07, -1.888e-14, 0.0, -1.0, 0.0, 0.0, -1.0, 0.0, 0.0, -1.0, 0.0, 0.0, -1.0, 0.0, 0.0, 1.0, 0.0, 0.0, 1.0, 0.0, 0.0, 1.0, 0.0, 0.0, 1.0, 0.0, -1.0, 1.788e-07, -1.888e-14, -1.0, 1.788e-07, -1.888e-14, -1.0, 1.788e-07, 0.0, -1.0, 1.788e-07, 0.0, -1.0, 1.788e-07, 0.0, -1.0, 1.788e-07, 0.0, -1.0, 1.788e-07, -1.888e-14, -1.0, 1.788e-07, -1.888e-14, 1.0, -9.776e-08, 0.0, 1.0, -9.776e-08, 0.0, 1.0, -9.776e-08, 0.0, 1.0, -9.776e-08, 0.0, 1.0, 0.0, 0.0, 1.0, 0.0, 0.0, 1.0, -2.56e-07, 0.0, 1.0, -2.56e-07, 0.0, 0.0, 1.0, 0.0, 0.0, 1.0, 0.0, 0.0, 1.0, 0.0, 0.0, 1.0, 0.0, 1.0, -2.56e-07, 0.0, 1.0, -2.56e-07, 0.0, 1.0, 0.0, 0.0, 1.0, 0.0, 0.0, -1.0, -1.955e-07, 0.0, -1.0, -1.955e-07, 0.0, -1.0, -1.955e-07, 0.0, -1.0, -1.955e-07, 0.0, 0.0, -1.0, 0.0, 0.0, -1.0, 0.0, 0.0, -1.0, 0.0, 0.0, -1.0, 0.0, 1.0, -9.776e-08, 0.0, 1.0, -9.776e-08, 0.0, 1.0, -9.776e-08, 0.0, 1.0, -9.776e-08, 0.0, 0.0, -1.0, 0.0, 0.0, -1.0, 0.0, 0.0, -1.0, 0.0, 0.0, -1.0, 0.0, 1.0, -1.955e-07, 0.0, 1.0, -1.955e-07, 0.0, 1.0, -1.955e-07, 0.0, 1.0, -1.955e-07, 0.0, 1.0, 0.0, 0.0, 1.0, 0.0, 0.0, 1.0, 0.0, 0.0, 1.0, 0.0, 0.0, -1.0, 0.0, 0.0, -1.0, 0.0, 0.0, -1.0, 0.0, 0.0, -1.0, 0.0, 0.0, 0.0, -1.0, 0.0, 0.0, -1.0, 0.0, 0.4682, -0.8836, -0.000157, 0.0, -1.0, 0.0, -1.0, 1.466e-07, 0.0, -1.0, 1.466e-07, 0.0, -1.0, 1.466e-07, 0.0, -1.0, 1.466e-07, 0.0, -1.0, 3.91e-07, 0.0, -1.0, 3.91e-07, 0.0, -1.0, 3.91e-07, 0.0, -1.0, 3.91e-07, 0.0, 0.04592, -0.08895, 0.995, 0.1283, -0.03223, 0.9912, -0.1464, 0.7583, 0.6352, -6.169e-06, 2.156e-05, 1.0, 0.297, 0.1387, 0.9448, -0.1715, 0.01978, 0.985, -1.256e-08, -1.991e-07, 1.0, -2.927e-08, -2.352e-07, 1.0, -0.1282, 0.03224, 0.9912, 0.1464, -0.7583, 0.6352, 3.065e-05, -7.972e-06, 1.0, -0.04592, 0.08895, 0.995, -0.1283, -0.03222, 0.9912, 0.4771, 0.3468, 0.8076, 1.582e-05, 1.597e-05, 1.0, 0.01812, -0.03135, 0.9993, 1.324e-07, -1.042e-07, 1.0, 1.322e-07, -1.343e-07, 1.0, 1.759e-08, -1.343e-07, 1.0, 1.776e-08, -1.042e-07, 1.0, 9.98e-08, -2.014e-07, 1.0, 8.309e-08, -2.375e-07, 1.0, -2.927e-08, -2.352e-07, 1.0, -1.256e-08, -1.991e-07, 1.0, 1.322e-07, -1.343e-07, 1.0, 1.324e-07, -1.042e-07, 1.0, -0.297, -0.1387, 0.9448, 0.1715, -0.01978, 0.985, 0.297, 0.1387, 0.9448, -0.1715, 0.01979, 0.985, 1.776e-08, -1.042e-07, 1.0, 1.759e-08, -1.343e-07, 1.0, -0.4771, -0.3468, 0.8076, -1.532e-05, -1.541e-05, 1.0, -0.01812, 0.03135, 0.9993, 0.1283, 0.03224, 0.9912, 8.309e-08, -2.375e-07, 1.0, 9.98e-08, -2.014e-07, 1.0, -0.297, -0.1387, 0.9448, 0.1715, -0.01979, 0.985, 2.339e-05, -1.326e-05, 1.0, -0.08704, 0.1675, 0.982, 0.1283, -0.03223, 0.9912, 0.04592, -0.08895, 0.995, 2.339e-05, -1.326e-05, 1.0, 2.354e-05, -1.326e-05, 1.0, -0.01746, -0.09672, 0.9952, -0.08704, 0.1675, 0.982, 0.01746, 0.09672, 0.9952, 0.08704, -0.1675, 0.982, 0.5305, 1.295e-05, 0.8477, 0.5305, 1.295e-05, 0.8477, 0.01746, 0.09672, 0.9952, 0.5305, 1.295e-05, 0.8477, 0.4771, 0.3468, 0.8076, -0.1283, -0.03222, 0.9912, -2.259e-05, -6.795e-06, 1.0, -2.258e-05, -6.676e-06, 1.0, -0.1715, 0.01978, 0.985, 0.297, 0.1387, 0.9448, -0.1282, 0.03224, 0.9912, -0.04592, 0.08895, 0.995, 0.5305, 1.295e-05, 0.8477, 0.08704, -0.1675, 0.982, -0.4771, -0.3468, 0.8076, 0.1283, 0.03224, 0.9912, -0.01746, -0.09672, 0.9952, 2.354e-05, -1.326e-05, 1.0, -2.254e-05, -6.676e-06, 1.0, -2.256e-05, -6.706e-06, 1.0, -0.1715, 0.01979, 0.985, 0.297, 0.1387, 0.9448, -0.1282, 0.03224, 0.9912, 0.1715, -0.01979, 0.985, 2.271e-05, 6.735e-06, 1.0, 0.1464, -0.7583, 0.6352, -0.01812, 0.03135, 0.9993, 2.271e-05, 6.855e-06, 1.0, -0.297, -0.1387, 0.9448, 0.1283, 0.03224, 0.9912, 0.01812, -0.03135, 0.9993, -2.259e-05, -6.795e-06, 1.0, 0.297, 0.1387, 0.9448, -0.1283, -0.03222, 0.9912, 0.1283, -0.03223, 0.9912, -0.1715, 0.01979, 0.985, -2.256e-05, -6.706e-06, 1.0, -0.1464, 0.7583, 0.6352, -0.01746, -0.09672, 0.9952, 1.324e-07, -1.042e-07, 1.0, 1.776e-08, -1.042e-07, 1.0, -0.08704, 0.1675, 0.982, 0.01746, 0.09672, 0.9952, -2.927e-08, -2.352e-07, 1.0, 8.309e-08, -2.375e-07, 1.0, 0.08704, -0.1675, 0.982, 0.1715, -0.01979, 0.985, -0.297, -0.1387, 0.9448, 2.272e-05, 6.676e-06, 1.0, 2.271e-05, 6.735e-06, 1.0, 0.0, 1.0, 0.0, 0.0, 1.0, 0.0, 0.0, 1.0, 0.0, 0.0, 1.0, 0.0, 0.0, -1.0, 0.0, 0.0, -1.0, 0.0, 0.0, -1.0, 0.0, 0.0, -1.0, 0.0, 0.0, 1.0, 0.0, 0.0, 1.0, 0.0, 0.0, 1.0, 0.0, 0.0, 1.0, 0.0, 0.1715, -0.01978, 0.985, -0.297, -0.1387, 0.9448, 2.271e-05, 6.855e-06, 1.0, 2.273e-05, 6.706e-06, 1.0, -0.7071, -0.7071, 0.0, -0.7071, -0.7071, 0.0, -0.7071, -0.7071, 0.0, -0.7071, -0.7071, 0.0, 0.0, 1.0, 0.0, 0.0, 1.0, 0.0, 0.0, 1.0, 0.0, 0.0, 1.0, 0.0])] * 3)])

# ---- objects
ob_battlesprites_crate_battlesprite_meshnodes__sprite_crate = bpy.data.objects.new('battlesprites.crate_battlesprite-MeshNodes["sprite_crate"]', me_rsrc_world_prop_knights_battlesprites_crate_battlesprite_meshno)
ob_battlesprites_crate_battlesprite_meshnodes__sprite_crate_hatch = bpy.data.objects.new('battlesprites.crate_battlesprite-MeshNodes["sprite_crate_hatch"', me_rsrc_world_prop_knights_battlesprites_crate_battlesprite_me)

# ---- transforms, parenting, visibility, modifiers, constraints
ob_battlesprites_crate_battlesprite_meshnodes__sprite_crate.location = (0.0, 0.0, 0.0)
ob_battlesprites_crate_battlesprite_meshnodes__sprite_crate.rotation_mode = 'QUATERNION'
ob_battlesprites_crate_battlesprite_meshnodes__sprite_crate.rotation_quaternion = (0.7071, -0.7071, 0.0, 0.0)
ob_battlesprites_crate_battlesprite_meshnodes__sprite_crate_hatch.parent = ob_battlesprites_crate_battlesprite_meshnodes__sprite_crate
ob_battlesprites_crate_battlesprite_meshnodes__sprite_crate_hatch.location = (-0.28, -0.5, -0.46)
ob_battlesprites_crate_battlesprite_meshnodes__sprite_crate_hatch.rotation_mode = 'QUATERNION'
ob_battlesprites_crate_battlesprite_meshnodes__sprite_crate_hatch.rotation_quaternion = (1.0, 0.0, 0.0, 0.0)
_m = ob_battlesprites_crate_battlesprite_meshnodes__sprite_crate_hatch.modifiers.new('Weighted Normal', 'WEIGHTED_NORMAL')
_m.keep_sharp = True

# ---- collection membership
scene.collection.objects.link(ob_battlesprites_crate_battlesprite_meshnodes__sprite_crate)
scene.collection.objects.link(ob_battlesprites_crate_battlesprite_meshnodes__sprite_crate_hatch)

# ---- scene / render settings (as saved in the file)
scene.frame_start = 1; scene.frame_end = 250; scene.frame_set(1)
scene.render.engine = 'BLENDER_EEVEE_NEXT'
scene.cycles.sampling_pattern = 'TABULATED_SOBOL'
scene.cycles.use_light_tree = False
scene.view_settings.view_transform = 'Filmic'
bpy.context.view_layer.update()

# ---- added for rendering (the .blend has no active camera and no usable light): camera, sun
cam_auto = bpy.data.cameras.new('AutoCamera')
cam_auto.lens = 50.0
cam_auto.sensor_width = 36.0
cam_auto.clip_end = 1000.0
ob_auto_camera = bpy.data.objects.new('AutoCamera', cam_auto)
scene.collection.objects.link(ob_auto_camera)
ob_auto_camera.location = (1.74919, -2.10903, 1.89936)
ob_auto_camera.rotation_euler = (1.09748, -7.21219e-08, 0.694738)
scene.camera = ob_auto_camera
light_auto_sun = bpy.data.lights.new('AutoSun', 'SUN')
light_auto_sun.energy = 3.0
light_auto_sun.angle = 0.0523599
ob_auto_sun = bpy.data.objects.new('AutoSun', light_auto_sun)
scene.collection.objects.link(ob_auto_sun)
ob_auto_sun.rotation_euler = (0.872665, 0.174533, 0.523599)
bpy.context.view_layer.update()
